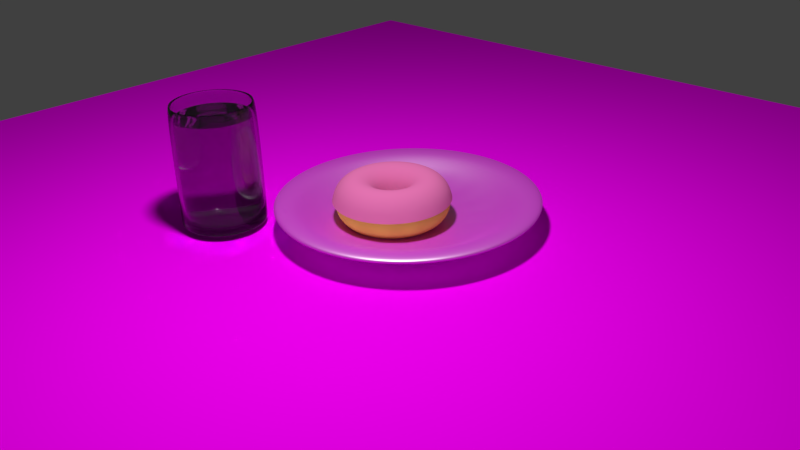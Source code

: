 # Source: rosquinha.blend  (saved by Blender 2.79.0; exported with 4.5.12 LTS)
import bpy
from mathutils import Matrix  # noqa: F401  (used for matrix-valued properties, if any)

bpy.ops.wm.read_factory_settings(use_empty=True)
scene = bpy.context.scene
scene.name = 'Scene'

# ---- collections
col_collection_1 = bpy.data.collections.new('Collection 1'); scene.collection.children.link(col_collection_1)

# ---- images (referenced by path relative to the original .blend; pixels are not part of the script)
import os
ASSET_DIR = os.environ.get("B2B_ASSET_DIR", "")  # directory of the original .blend (textures are referenced by path, not embedded)
HERE = os.path.dirname(os.path.abspath(__file__))  # packed textures are extracted next to this script under _unpacked/

def load_image(name, relpath, width, height, colorspace="sRGB"):
    """Load a texture the original file referenced (path relative to the .blend, or extracted next to this script)."""
    p = next((c for c in (os.path.join(HERE, relpath), os.path.join(ASSET_DIR, relpath)) if relpath and os.path.exists(c)), "")
    if p:
        img = bpy.data.images.load(p, check_existing=True)
        img.name = name
    else:  # same state as the original file: an image datablock whose file is absent (Cycles renders it pink)
        img = bpy.data.images.new(name, width, height)
        img.source = "FILE"
        img.filepath = "//" + (relpath or name)
    img.colorspace_settings.name = colorspace
    return img
img_wood2_jpg = load_image('wood2.jpg', 'wood2.jpg', 1024, 1024, 'sRGB')
img_porcelana_jpg = load_image('porcelana.jpg', 'porcelana.jpg', 1024, 1024, 'sRGB')

# ---- materials (node trees are filled in below, after node groups)
mat_agua = bpy.data.materials.new('agua')
mat_agua.alpha_threshold = 0.0
mat_agua.roughness = 0.5
mat_madeira = bpy.data.materials.new('madeira')
mat_madeira.alpha_threshold = 0.0
mat_madeira.roughness = 0.5
mat_vidro = bpy.data.materials.new('Vidro')
mat_vidro.alpha_threshold = 0.0
mat_vidro.roughness = 0.5
mat_materiais = bpy.data.materials.new('Materiais')
mat_materiais.alpha_threshold = 0.0
mat_materiais.roughness = 0.5
mat_materiais_001 = bpy.data.materials.new('Materiais.001')
mat_materiais_001.alpha_threshold = 0.0
mat_materiais_001.roughness = 0.5
mat_prato = bpy.data.materials.new('prato')
mat_prato.alpha_threshold = 0.0
mat_prato.roughness = 0.5

# ---- material node trees
mat_agua.use_nodes = True; mat_agua.node_tree.nodes.clear()
_N = mat_agua.node_tree.nodes; _L = mat_agua.node_tree.links
n0 = _N.new('ShaderNodeOutputMaterial'); n0.name = 'Saída de material'; n0.location = (300, 300)
n1 = _N.new('ShaderNodeBsdfGlass'); n1.name = 'BSDF - Vidro '; n1.location = (10, 300)
n1.distribution = 'BECKMANN'
n1.inputs[0].default_value = (0.8, 0.8, 0.8, 1.0)
n1.inputs[2].default_value = 1.33
_L.new(n1.outputs[0], n0.inputs[0])
n0.is_active_output = True
mat_madeira.use_nodes = True; mat_madeira.node_tree.nodes.clear()
_N = mat_madeira.node_tree.nodes; _L = mat_madeira.node_tree.links
n0 = _N.new('ShaderNodeOutputMaterial'); n0.name = 'Saída de material'; n0.location = (300, 300)
n1 = _N.new('ShaderNodeBsdfDiffuse'); n1.name = 'BSDF - Difuso'; n1.location = (10, 300)
n2 = _N.new('ShaderNodeTexImage'); n2.name = 'Textura de imagem'; n2.location = (-180, 300)
n2.width = 140
n2.image = img_wood2_jpg
_L.new(n1.outputs[0], n0.inputs[0])
_L.new(n2.outputs[0], n1.inputs[0])
n0.is_active_output = True
mat_vidro.use_nodes = True; mat_vidro.node_tree.nodes.clear()
_N = mat_vidro.node_tree.nodes; _L = mat_vidro.node_tree.links
n0 = _N.new('ShaderNodeOutputMaterial'); n0.name = 'Saída de material'; n0.location = (300, 300)
n1 = _N.new('ShaderNodeBsdfGlass'); n1.name = 'BSDF - Vidro '; n1.location = (10, 300)
n1.distribution = 'BECKMANN'
n1.inputs[0].default_value = (0.8, 0.8, 0.8, 1.0)
n1.inputs[2].default_value = 1.45
_L.new(n1.outputs[0], n0.inputs[0])
n0.is_active_output = True
mat_materiais.use_nodes = True; mat_materiais.node_tree.nodes.clear()
_N = mat_materiais.node_tree.nodes; _L = mat_materiais.node_tree.links
n0 = _N.new('ShaderNodeOutputMaterial'); n0.name = 'Saída de material'; n0.location = (300, 300)
n1 = _N.new('ShaderNodeBsdfDiffuse'); n1.name = 'BSDF - Difuso'; n1.location = (10, 300)
n1.inputs[0].default_value = (0.8, 0.1793, 0.4543, 1.0)
_L.new(n1.outputs[0], n0.inputs[0])
n0.is_active_output = True
mat_materiais_001.use_nodes = True; mat_materiais_001.node_tree.nodes.clear()
_N = mat_materiais_001.node_tree.nodes; _L = mat_materiais_001.node_tree.links
n0 = _N.new('ShaderNodeOutputMaterial'); n0.name = 'Saída de material'; n0.location = (300, 300)
n1 = _N.new('ShaderNodeBsdfDiffuse'); n1.name = 'BSDF - Difuso'; n1.location = (10, 300)
n1.inputs[0].default_value = (0.8, 0.4677, 0.1094, 1.0)
_L.new(n1.outputs[0], n0.inputs[0])
n0.is_active_output = True
mat_prato.use_nodes = True; mat_prato.node_tree.nodes.clear()
_N = mat_prato.node_tree.nodes; _L = mat_prato.node_tree.links
n0 = _N.new('ShaderNodeOutputMaterial'); n0.name = 'Saída de material'; n0.location = (300, 300)
n1 = _N.new('ShaderNodeMixShader'); n1.name = 'Mistura de sombreador'; n1.location = (10, 300)
n2 = _N.new('ShaderNodeBsdfDiffuse'); n2.name = 'BSDF - Difuso.001'; n2.location = (-179, 171)
n3 = _N.new('ShaderNodeBsdfAnisotropic'); n3.name = 'BSDF - Polimento'; n3.location = (-181, 354)
n3.distribution = 'GGX'
n3.inputs[1].default_value = 0.4472
n4 = _N.new('ShaderNodeTexImage'); n4.name = 'Textura de imagem'; n4.location = (-401, 139)
n4.width = 140
n4.image = img_porcelana_jpg
_L.new(n1.outputs[0], n0.inputs[0])
_L.new(n2.outputs[0], n1.inputs[2])
_L.new(n3.outputs[0], n1.inputs[1])
_L.new(n4.outputs[0], n2.inputs[0])
n0.is_active_output = True

# ---- world
world_world = bpy.data.worlds.new('World'); scene.world = world_world
world_world.color = (0.05088, 0.05088, 0.05088)
world_world.use_sun_shadow = False
world_world.sun_shadow_jitter_overblur = 0.0
world_world.cycles.sampling_method = 'MANUAL'

# ---- cameras
cam_camera = bpy.data.cameras.new('Camera')
cam_camera.clip_end = 100.0
cam_camera.lens = 35.0
cam_camera.sensor_width = 32.0
cam_camera.sensor_height = 18.0
cam_camera.ortho_scale = 7.314
cam_camera.dof.focus_distance = 0.0

# ---- lights
light_ponto = bpy.data.lights.new('Ponto', 'POINT')
light_ponto.transmission_factor = 0.0
light_ponto.energy = 2000.0
light_ponto.shadow_buffer_clip_start = 0.5
light_ponto.shadow_soft_size = 0.5
light_ponto.shadow_maximum_resolution = 0.006
light_ponto.use_absolute_resolution = True

# ---- meshes
me_cilindro_003 = bpy.data.meshes.new('Cilindro.003')
me_cilindro_003.from_pydata([(0.0, 0.5723, 0.02661), (0.219, 0.5287, 0.02661), (0.4046, 0.4046, 0.02661), (0.5287, 0.219, 0.02661), (0.5723, -2.501e-08, 0.02661), (0.5287, -0.219, 0.02661), (0.4046, -0.4046, 0.02661), (0.219, -0.5287, 0.02661), (8.641e-08, -0.5723, 0.02661), (-0.219, -0.5287, 0.02661), (-0.4046, -0.4046, 0.02661), (-0.5287, -0.219, 0.02661), (-0.5723, 6.824e-09, 0.02661), (-0.5287, 0.219, 0.02661), (-0.4046, 0.4046, 0.02661), (-0.219, 0.5287, 0.02661), (0.219, 0.5287, 1.572), (-4.441e-16, 0.5723, 1.572), (0.4046, 0.4046, 1.572), (0.5287, 0.219, 1.572), (0.5723, -2.501e-08, 1.572), (0.5287, -0.219, 1.572), (0.4046, -0.4046, 1.572), (0.219, -0.5287, 1.572), (8.641e-08, -0.5723, 1.572), (-0.219, -0.5287, 1.572), (-0.4046, -0.4046, 1.572), (-0.5287, -0.219, 1.572), (-0.5723, 6.824e-09, 1.572), (-0.5287, 0.219, 1.572), (-0.4046, 0.4046, 1.572), (-0.219, 0.5287, 1.572), (0.5287, 0.219, 0.02661), (0.5723, -2.501e-08, 0.02661), (-0.5287, -0.219, 0.02661), (-0.5723, 6.824e-09, 0.02661), (0.5287, -0.219, 0.02661), (-0.5287, 0.219, 0.02661), (0.4046, -0.4046, 0.02661), (-0.4046, 0.4046, 0.02661), (0.219, -0.5287, 0.02661), (-0.219, 0.5287, 0.02661), (8.641e-08, -0.5723, 0.02661), (-1.515e-23, 0.5723, 0.02661), (0.219, 0.5287, 0.02661), (-0.219, -0.5287, 0.02661), (0.4046, 0.4046, 0.02661), (-0.4046, -0.4046, 0.02661), (0.5287, 0.219, 1.549), (-0.5287, -0.219, 1.549), (-4.375e-16, 0.5723, 1.549), (0.5723, -2.501e-08, 1.549), (-0.5723, 6.824e-09, 1.549), (0.5287, -0.219, 1.549), (-0.5287, 0.219, 1.549), (0.4046, -0.4046, 1.549), (-0.4046, 0.4046, 1.549), (0.219, -0.5287, 1.549), (-0.219, 0.5287, 1.549), (8.641e-08, -0.5723, 1.549), (0.219, 0.5287, 1.549), (-0.219, -0.5287, 1.549), (0.4046, 0.4046, 1.549), (-0.4046, -0.4046, 1.549), (0.2038, 0.492, 1.572), (-1.389e-08, 0.5325, 1.572), (0.3765, 0.3765, 1.572), (0.492, 0.2038, 1.572), (0.5325, -2.13e-08, 1.572), (0.492, -0.2038, 1.572), (0.3765, -0.3765, 1.572), (0.2038, -0.492, 1.572), (6.652e-08, -0.5325, 1.572), (-0.2038, -0.492, 1.572), (-0.3765, -0.3765, 1.572), (-0.492, -0.2038, 1.572), (-0.5325, 8.331e-09, 1.572), (-0.492, 0.2038, 1.572), (-0.3765, 0.3765, 1.572), (-0.2038, 0.492, 1.572)], [], [(1, 2, 3, 4, 5, 6, 7, 8, 9, 10, 11, 12, 13, 14, 15, 0), (19, 18, 66, 67), (51, 48, 19, 20), (52, 49, 27, 28), (53, 51, 20, 21), (54, 52, 28, 29), (55, 53, 21, 22), (56, 54, 29, 30), (57, 55, 22, 23), (58, 56, 30, 31), (59, 57, 23, 24), (60, 50, 17, 16), (50, 58, 31, 17), (61, 59, 24, 25), (62, 60, 16, 18), (63, 61, 25, 26), (48, 62, 18, 19), (49, 63, 26, 27), (11, 10, 47, 34), (3, 2, 46, 32), (10, 9, 45, 47), (2, 1, 44, 46), (9, 8, 42, 45), (0, 15, 41, 43), (1, 0, 43, 44), (8, 7, 40, 42), (15, 14, 39, 41), (7, 6, 38, 40), (14, 13, 37, 39), (6, 5, 36, 38), (13, 12, 35, 37), (5, 4, 33, 36), (12, 11, 34, 35), (4, 3, 32, 33), (34, 47, 63, 49), (32, 46, 62, 48), (47, 45, 61, 63), (46, 44, 60, 62), (45, 42, 59, 61), (43, 41, 58, 50), (44, 43, 50, 60), (42, 40, 57, 59), (41, 39, 56, 58), (40, 38, 55, 57), (39, 37, 54, 56), (38, 36, 53, 55), (37, 35, 52, 54), (36, 33, 51, 53), (35, 34, 49, 52), (33, 32, 48, 51), (64, 65, 79, 78, 77, 76, 75, 74, 73, 72, 71, 70, 69, 68, 67, 66), (27, 26, 74, 75), (20, 19, 67, 68), (28, 27, 75, 76), (21, 20, 68, 69), (29, 28, 76, 77), (22, 21, 69, 70), (30, 29, 77, 78), (23, 22, 70, 71), (31, 30, 78, 79), (24, 23, 71, 72), (16, 17, 65, 64), (17, 31, 79, 65), (25, 24, 72, 73), (18, 16, 64, 66), (26, 25, 73, 74)])
me_cilindro_003.materials.append(mat_agua)
me_cilindro_003.use_remesh_preserve_volume = False
me_cilindro_003.use_remesh_preserve_attributes = False
me_cilindro_003.use_mirror_vertex_groups = False
me_cilindro_003.update()
me_plano = bpy.data.meshes.new('Plano')
me_plano.from_pydata([(-1.0, -1.0, 0.0), (1.0, -1.0, 0.0), (-1.0, 1.0, 0.0), (1.0, 1.0, 0.0)], [], [(0, 1, 3, 2)])
_uv = me_plano.uv_layers.new(name='Mapa UV')
_uv.uv.foreach_set('vector', [8.321e-05, 8.317e-05, 0.692, 8.317e-05, 0.692, 0.9999, 8.317e-05, 0.9999])
me_plano.materials.append(mat_madeira)
me_plano.use_remesh_preserve_volume = False
me_plano.use_remesh_preserve_attributes = False
me_plano.use_mirror_vertex_groups = False
me_plano.update()
me_cilindro_001 = bpy.data.meshes.new('Cilindro.001')
me_cilindro_001.from_pydata([(0.0, 1.0, -0.05), (0.0, 1.0, 0.05), (0.3827, 0.9239, -0.05), (0.3827, 0.9239, 0.05), (0.7071, 0.7071, -0.05), (0.7071, 0.7071, 0.05), (0.9239, 0.3827, -0.05), (0.9239, 0.3827, 0.05), (1.0, -4.371e-08, -0.05), (1.0, -4.371e-08, 0.05), (0.9239, -0.3827, -0.05), (0.9239, -0.3827, 0.05), (0.7071, -0.7071, -0.05), (0.7071, -0.7071, 0.05), (0.3827, -0.9239, -0.05), (0.3827, -0.9239, 0.05), (1.51e-07, -1.0, -0.05), (1.51e-07, -1.0, 0.05), (-0.3827, -0.9239, -0.05), (-0.3827, -0.9239, 0.05), (-0.7071, -0.7071, -0.05), (-0.7071, -0.7071, 0.05), (-0.9239, -0.3827, -0.05), (-0.9239, -0.3827, 0.05), (-1.0, 1.192e-08, -0.05), (-1.0, 1.192e-08, 0.05), (-0.9239, 0.3827, -0.05), (-0.9239, 0.3827, 0.05), (-0.7071, 0.7071, -0.05), (-0.7071, 0.7071, 0.05), (-0.3827, 0.9239, -0.05), (-0.3827, 0.9239, 0.05), (-1.207e-08, 1.097, -0.05484), (0.4197, 1.013, -0.05484), (0.4197, 1.013, 0.05484), (-1.207e-08, 1.097, 0.05484), (0.7755, 0.7755, -0.05484), (0.7755, 0.7755, 0.05484), (1.013, 0.4197, -0.05484), (1.013, 0.4197, 0.05484), (1.097, -4.578e-08, -0.05484), (1.097, -4.578e-08, 0.05484), (1.013, -0.4197, -0.05484), (1.013, -0.4197, 0.05484), (0.7755, -0.7755, -0.05484), (0.7755, -0.7755, 0.05484), (0.4197, -1.013, -0.05484), (0.4197, -1.013, 0.05484), (1.535e-07, -1.097, -0.05484), (1.535e-07, -1.097, 0.05484), (-0.4197, -1.013, -0.05484), (-0.4197, -1.013, 0.05484), (-0.7755, -0.7755, -0.05484), (-0.7755, -0.7755, 0.05484), (-1.013, -0.4197, -0.05484), (-1.013, -0.4197, 0.05484), (-1.097, 1.524e-08, -0.05484), (-1.097, 1.524e-08, 0.05484), (-1.013, 0.4197, -0.05484), (-1.013, 0.4197, 0.05484), (-0.7755, 0.7755, -0.05484), (-0.7755, 0.7755, 0.05484), (-0.4197, 1.013, -0.05484), (-0.4197, 1.013, 0.05484), (0.3827, 0.9239, 3.046), (0.0, 1.0, 3.046), (0.7071, 0.7071, 3.046), (0.9239, 0.3827, 3.046), (1.0, -4.371e-08, 3.046), (-0.4197, 1.013, 3.051), (-0.3827, 0.9239, 3.046), (0.9239, -0.3827, 3.046), (-1.207e-08, 1.097, 3.051), (0.7071, -0.7071, 3.046), (0.7755, -0.7755, 3.051), (0.3827, -0.9239, 3.046), (0.4197, -1.013, 3.051), (1.51e-07, -1.0, 3.046), (-0.3827, -0.9239, 3.046), (-0.7071, -0.7071, 3.046), (-0.9239, -0.3827, 3.046), (-1.0, 1.192e-08, 3.046), (-0.7755, -0.7755, 3.051), (-0.9239, 0.3827, 3.046), (-1.013, -0.4197, 3.051), (-0.7071, 0.7071, 3.046), (0.4197, 1.013, 3.051), (0.7755, 0.7755, 3.051), (1.013, 0.4197, 3.051), (1.097, -4.578e-08, 3.051), (1.013, -0.4197, 3.051), (1.535e-07, -1.097, 3.051), (-0.4197, -1.013, 3.051), (-1.097, 1.524e-08, 3.051), (-1.013, 0.4197, 3.051), (-0.7755, 0.7755, 3.051), (-1.0, 1.192e-08, 0.1909), (0.9239, 0.3827, 0.1909), (-0.3827, 0.9239, 0.1909), (0.0, 1.0, 0.1909), (0.7071, -0.7071, 0.1909), (0.3827, -0.9239, 0.1909), (-0.7071, -0.7071, 0.1909), (-0.9239, -0.3827, 0.1909), (0.3827, 0.9239, 0.1909), (0.7071, 0.7071, 0.1909), (1.51e-07, -1.0, 0.1909), (1.0, -4.371e-08, 0.1909), (-0.9239, 0.3827, 0.1909), (-0.3827, -0.9239, 0.1909), (0.9239, -0.3827, 0.1909), (-0.7071, 0.7071, 0.1909), (-1.0, 1.192e-08, 3.003), (0.9239, 0.3827, 3.003), (0.0, 1.0, 3.003), (0.3827, -0.9239, 3.003), (-0.9239, -0.3827, 3.003), (0.7071, 0.7071, 3.003), (1.51e-07, -1.0, 3.003), (1.0, -4.371e-08, 3.003), (-0.9239, 0.3827, 3.003), (-0.3827, -0.9239, 3.003), (0.9239, -0.3827, 3.003), (-0.7071, 0.7071, 3.003), (-0.3827, 0.9239, 3.003), (0.7071, -0.7071, 3.003), (-0.7071, -0.7071, 3.003), (0.3827, 0.9239, 3.003), (-0.3827, 0.9239, 2.964), (0.7071, -0.7071, 2.964), (-0.7071, -0.7071, 2.964), (0.3827, 0.9239, 2.964), (-1.0, 1.192e-08, 2.964), (0.9239, 0.3827, 2.964), (0.0, 1.0, 2.964), (0.3827, -0.9239, 2.964), (-0.9239, -0.3827, 2.964), (0.7071, 0.7071, 2.964), (1.51e-07, -1.0, 2.964), (1.0, -4.371e-08, 2.964), (-0.9239, 0.3827, 2.964), (-0.3827, -0.9239, 2.964), (0.9239, -0.3827, 2.964), (-0.7071, 0.7071, 2.964)], [], [(112, 120, 83, 81), (113, 119, 68, 67), (26, 24, 56, 58), (8, 6, 38, 40), (53, 51, 92, 82), (16, 14, 46, 48), (115, 118, 77, 75), (34, 35, 72, 86), (24, 22, 54, 56), (6, 4, 36, 38), (61, 59, 94, 95), (43, 41, 89, 90), (0, 30, 62, 32), (14, 12, 44, 46), (3, 1, 31, 29, 27, 25, 23, 21, 19, 17, 15, 13, 11, 9, 7, 5), (116, 112, 81, 80), (117, 113, 67, 66), (0, 2, 4, 6, 8, 10, 12, 14, 16, 18, 20, 22, 24, 26, 28, 30), (32, 35, 34, 33), (33, 34, 37, 36), (36, 37, 39, 38), (38, 39, 41, 40), (40, 41, 43, 42), (42, 43, 45, 44), (44, 45, 47, 46), (46, 47, 49, 48), (48, 49, 51, 50), (50, 51, 53, 52), (52, 53, 55, 54), (54, 55, 57, 56), (56, 57, 59, 58), (58, 59, 61, 60), (60, 61, 63, 62), (62, 63, 35, 32), (18, 16, 48, 50), (51, 49, 91, 92), (10, 8, 40, 42), (28, 26, 58, 60), (2, 0, 32, 33), (124, 114, 65, 70), (125, 115, 75, 73), (59, 57, 93, 94), (20, 18, 50, 52), (41, 39, 88, 89), (12, 10, 42, 44), (30, 28, 60, 62), (126, 116, 80, 79), (127, 117, 66, 64), (4, 2, 33, 36), (22, 20, 52, 54), (81, 83, 94, 93), (67, 68, 89, 88), (75, 77, 91, 76), (80, 81, 93, 84), (66, 67, 88, 87), (70, 65, 72, 69), (73, 75, 76, 74), (79, 80, 84, 82), (64, 66, 87, 86), (77, 78, 92, 91), (68, 71, 90, 89), (83, 85, 95, 94), (65, 64, 86, 72), (78, 79, 82, 92), (71, 73, 74, 90), (85, 70, 69, 95), (45, 43, 90, 74), (63, 61, 95, 69), (118, 121, 78, 77), (37, 34, 86, 87), (55, 53, 82, 84), (119, 122, 71, 68), (120, 123, 85, 83), (47, 45, 74, 76), (114, 127, 64, 65), (35, 63, 69, 72), (121, 126, 79, 78), (39, 37, 87, 88), (57, 55, 84, 93), (122, 125, 73, 71), (123, 124, 70, 85), (49, 47, 76, 91), (29, 31, 98, 111), (11, 13, 100, 110), (19, 21, 102, 109), (1, 3, 104, 99), (27, 29, 111, 108), (9, 11, 110, 107), (17, 19, 109, 106), (3, 5, 105, 104), (21, 23, 103, 102), (13, 15, 101, 100), (31, 1, 99, 98), (5, 7, 97, 105), (23, 25, 96, 103), (15, 17, 106, 101), (7, 9, 107, 97), (25, 27, 108, 96), (143, 128, 124, 123), (142, 129, 125, 122), (141, 130, 126, 121), (134, 131, 127, 114), (140, 143, 123, 120), (139, 142, 122, 119), (138, 141, 121, 118), (131, 137, 117, 127), (130, 136, 116, 126), (129, 135, 115, 125), (128, 134, 114, 124), (137, 133, 113, 117), (136, 132, 112, 116), (135, 138, 118, 115), (133, 139, 119, 113), (132, 140, 120, 112), (96, 108, 140, 132), (97, 107, 139, 133), (101, 106, 138, 135), (103, 96, 132, 136), (105, 97, 133, 137), (98, 99, 134, 128), (100, 101, 135, 129), (102, 103, 136, 130), (104, 105, 137, 131), (106, 109, 141, 138), (107, 110, 142, 139), (108, 111, 143, 140), (99, 104, 131, 134), (109, 102, 130, 141), (110, 100, 129, 142), (111, 98, 128, 143)])
me_cilindro_001.materials.append(mat_vidro)
me_cilindro_001.use_remesh_preserve_volume = False
me_cilindro_001.use_remesh_preserve_attributes = False
me_cilindro_001.use_mirror_vertex_groups = False
me_cilindro_001.update()
me_torus_002 = bpy.data.meshes.new('Torus.002')
me_torus_002.from_pydata([(1.6, 1.738e-33, 0.03526), (1.52, 1.738e-33, 0.3353), (1.3, 1.738e-33, 0.5549), (1.0, 1.738e-33, 0.6353), (0.7, 1.738e-33, 0.5549), (0.4804, 1.738e-33, 0.3353), (0.4, 1.738e-33, 0.03526), (1.586, 0.2088, 0.03526), (1.507, 0.1983, 0.3353), (1.289, 0.1697, 0.5549), (0.9914, 0.1305, 0.6353), (0.694, 0.09137, 0.5549), (0.4763, 0.0627, 0.3353), (0.3966, 0.05221, 0.03526), (1.545, 0.4141, 0.03526), (1.468, 0.3933, 0.3353), (1.256, 0.3365, 0.5549), (0.9659, 0.2588, 0.6353), (0.6761, 0.1812, 0.5549), (0.464, 0.1243, 0.3353), (0.3864, 0.1035, 0.03526), (1.478, 0.6123, 0.03526), (1.404, 0.5815, 0.3353), (1.201, 0.4975, 0.5549), (0.9239, 0.3827, 0.6353), (0.6467, 0.2679, 0.5549), (0.4438, 0.1838, 0.3353), (0.3696, 0.1531, 0.03526), (1.386, 0.8, 0.03526), (1.316, 0.7598, 0.3353), (1.126, 0.65, 0.5549), (0.866, 0.5, 0.6353), (0.6062, 0.35, 0.5549), (0.416, 0.2402, 0.3353), (0.3464, 0.2, 0.03526), (1.269, 0.974, 0.03526), (1.206, 0.9251, 0.3353), (1.031, 0.7914, 0.5549), (0.7934, 0.6088, 0.6353), (0.5553, 0.4261, 0.5549), (0.3811, 0.2924, 0.3353), (0.3173, 0.2435, 0.03526), (1.131, 1.131, 0.03526), (1.075, 1.075, 0.3353), (0.9192, 0.9192, 0.5549), (0.7071, 0.7071, 0.6353), (0.495, 0.495, 0.5549), (0.3397, 0.3397, 0.3353), (0.2828, 0.2828, 0.03526), (0.974, 1.269, 0.03526), (0.9251, 1.206, 0.3353), (0.7914, 1.031, 0.5549), (0.6088, 0.7934, 0.6353), (0.4261, 0.5553, 0.5549), (0.2924, 0.3811, 0.3353), (0.2435, 0.3173, 0.03526), (0.8, 1.386, 0.03526), (0.7598, 1.316, 0.3353), (0.65, 1.126, 0.5549), (0.5, 0.866, 0.6353), (0.35, 0.6062, 0.5549), (0.2402, 0.416, 0.3353), (0.2, 0.3464, 0.03526), (0.6123, 1.478, 0.03526), (0.5815, 1.404, 0.3353), (0.4975, 1.201, 0.5549), (0.3827, 0.9239, 0.6353), (0.2679, 0.6467, 0.5549), (0.1838, 0.4438, 0.3353), (0.1531, 0.3696, 0.03526), (0.4141, 1.545, 0.03526), (0.3933, 1.468, 0.3353), (0.3365, 1.256, 0.5549), (0.2588, 0.9659, 0.6353), (0.1812, 0.6761, 0.5549), (0.1243, 0.464, 0.3353), (0.1035, 0.3864, 0.03526), (0.2088, 1.586, 0.03526), (0.1983, 1.507, 0.3353), (0.1697, 1.289, 0.5549), (0.1305, 0.9914, 0.6353), (0.09137, 0.694, 0.5549), (0.0627, 0.4763, 0.3353), (0.05221, 0.3966, 0.03526), (1.208e-07, 1.6, 0.03526), (1.147e-07, 1.52, 0.3353), (9.815e-08, 1.3, 0.5549), (7.55e-08, 1.0, 0.6353), (5.285e-08, 0.7, 0.5549), (3.627e-08, 0.4804, 0.3353), (3.02e-08, 0.4, 0.03526), (-0.2088, 1.586, 0.03526), (-0.1983, 1.507, 0.3353), (-0.1697, 1.289, 0.5549), (-0.1305, 0.9914, 0.6353), (-0.09137, 0.694, 0.5549), (-0.0627, 0.4763, 0.3353), (-0.05221, 0.3966, 0.03526), (-0.4141, 1.545, 0.03526), (-0.3933, 1.468, 0.3353), (-0.3365, 1.256, 0.5549), (-0.2588, 0.9659, 0.6353), (-0.1812, 0.6761, 0.5549), (-0.1243, 0.464, 0.3353), (-0.1035, 0.3864, 0.03526), (-0.6123, 1.478, 0.03526), (-0.5815, 1.404, 0.3353), (-0.4975, 1.201, 0.5549), (-0.3827, 0.9239, 0.6353), (-0.2679, 0.6467, 0.5549), (-0.1838, 0.4438, 0.3353), (-0.1531, 0.3696, 0.03526), (-0.8, 1.386, 0.03526), (-0.7598, 1.316, 0.3353), (-0.65, 1.126, 0.5549), (-0.5, 0.866, 0.6353), (-0.35, 0.6062, 0.5549), (-0.2402, 0.416, 0.3353), (-0.2, 0.3464, 0.03526), (-0.974, 1.269, 0.03526), (-0.9251, 1.206, 0.3353), (-0.7914, 1.031, 0.5549), (-0.6088, 0.7934, 0.6353), (-0.4261, 0.5553, 0.5549), (-0.2924, 0.3811, 0.3353), (-0.2435, 0.3173, 0.03526), (-1.131, 1.131, 0.03526), (-1.075, 1.075, 0.3353), (-0.9192, 0.9192, 0.5549), (-0.7071, 0.7071, 0.6353), (-0.495, 0.495, 0.5549), (-0.3397, 0.3397, 0.3353), (-0.2828, 0.2828, 0.03526), (-1.269, 0.974, 0.03526), (-1.206, 0.9251, 0.3353), (-1.031, 0.7914, 0.5549), (-0.7934, 0.6088, 0.6353), (-0.5553, 0.4261, 0.5549), (-0.3811, 0.2924, 0.3353), (-0.3173, 0.2435, 0.03526), (-1.386, 0.8, 0.03526), (-1.316, 0.7598, 0.3353), (-1.126, 0.65, 0.5549), (-0.866, 0.5, 0.6353), (-0.6062, 0.35, 0.5549), (-0.416, 0.2402, 0.3353), (-0.3464, 0.2, 0.03526), (-1.478, 0.6123, 0.03526), (-1.404, 0.5815, 0.3353), (-1.201, 0.4975, 0.5549), (-0.9239, 0.3827, 0.6353), (-0.6467, 0.2679, 0.5549), (-0.4438, 0.1838, 0.3353), (-0.3696, 0.1531, 0.03526), (-1.545, 0.4141, 0.03526), (-1.468, 0.3933, 0.3353), (-1.256, 0.3365, 0.5549), (-0.9659, 0.2588, 0.6353), (-0.6761, 0.1812, 0.5549), (-0.464, 0.1243, 0.3353), (-0.3864, 0.1035, 0.03526), (-1.586, 0.2088, 0.03526), (-1.507, 0.1983, 0.3353), (-1.289, 0.1697, 0.5549), (-0.9914, 0.1305, 0.6353), (-0.694, 0.09137, 0.5549), (-0.4763, 0.0627, 0.3353), (-0.3966, 0.05221, 0.03526), (-1.6, 1.399e-07, 0.03526), (-1.52, 1.328e-07, 0.3353), (-1.3, 1.136e-07, 0.5549), (-1.0, 8.742e-08, 0.6353), (-0.7, 6.12e-08, 0.5549), (-0.4804, 4.2e-08, 0.3353), (-0.4, 3.497e-08, 0.03526), (-1.586, -0.2088, 0.03526), (-1.507, -0.1983, 0.3353), (-1.289, -0.1697, 0.5549), (-0.9914, -0.1305, 0.6353), (-0.694, -0.09137, 0.5549), (-0.4763, -0.0627, 0.3353), (-0.3966, -0.05221, 0.03526), (-1.545, -0.4141, 0.03526), (-1.468, -0.3933, 0.3353), (-1.256, -0.3365, 0.5549), (-0.9659, -0.2588, 0.6353), (-0.6761, -0.1812, 0.5549), (-0.464, -0.1243, 0.3353), (-0.3864, -0.1035, 0.03526), (-1.478, -0.6123, 0.03526), (-1.404, -0.5815, 0.3353), (-1.201, -0.4975, 0.5549), (-0.9239, -0.3827, 0.6353), (-0.6467, -0.2679, 0.5549), (-0.4438, -0.1838, 0.3353), (-0.3696, -0.1531, 0.03526), (-1.386, -0.8, 0.03526), (-1.316, -0.7598, 0.3353), (-1.126, -0.65, 0.5549), (-0.866, -0.5, 0.6353), (-0.6062, -0.35, 0.5549), (-0.416, -0.2402, 0.3353), (-0.3464, -0.2, 0.03526), (-1.269, -0.974, 0.03526), (-1.206, -0.9251, 0.3353), (-1.031, -0.7914, 0.5549), (-0.7934, -0.6088, 0.6353), (-0.5553, -0.4261, 0.5549), (-0.3811, -0.2924, 0.3353), (-0.3173, -0.2435, 0.03526), (-1.131, -1.131, 0.03526), (-1.075, -1.075, 0.3353), (-0.9192, -0.9192, 0.5549), (-0.7071, -0.7071, 0.6353), (-0.495, -0.495, 0.5549), (-0.3397, -0.3397, 0.3353), (-0.2828, -0.2828, 0.03526), (-0.974, -1.269, 0.03526), (-0.9251, -1.206, 0.3353), (-0.7914, -1.031, 0.5549), (-0.6088, -0.7934, 0.6353), (-0.4261, -0.5553, 0.5549), (-0.2924, -0.3811, 0.3353), (-0.2435, -0.3173, 0.03526), (-0.8, -1.386, 0.03526), (-0.7598, -1.316, 0.3353), (-0.65, -1.126, 0.5549), (-0.5, -0.866, 0.6353), (-0.35, -0.6062, 0.5549), (-0.2402, -0.416, 0.3353), (-0.2, -0.3464, 0.03526), (-0.6123, -1.478, 0.03526), (-0.5815, -1.404, 0.3353), (-0.4975, -1.201, 0.5549), (-0.3827, -0.9239, 0.6353), (-0.2679, -0.6467, 0.5549), (-0.1838, -0.4438, 0.3353), (-0.1531, -0.3696, 0.03526), (-0.4141, -1.545, 0.03526), (-0.3933, -1.468, 0.3353), (-0.3365, -1.256, 0.5549), (-0.2588, -0.9659, 0.6353), (-0.1812, -0.6761, 0.5549), (-0.1243, -0.464, 0.3353), (-0.1035, -0.3864, 0.03526), (-0.2088, -1.586, 0.03526), (-0.1984, -1.507, 0.3353), (-0.1697, -1.289, 0.5549), (-0.1305, -0.9914, 0.6353), (-0.09137, -0.694, 0.5549), (-0.0627, -0.4763, 0.3353), (-0.05221, -0.3966, 0.03526), (1.208e-07, -1.6, 0.03526), (1.147e-07, -1.52, 0.3353), (9.815e-08, -1.3, 0.5549), (7.55e-08, -1.0, 0.6353), (5.285e-08, -0.7, 0.5549), (3.627e-08, -0.4804, 0.3353), (3.02e-08, -0.4, 0.03526), (0.2088, -1.586, 0.03526), (0.1983, -1.507, 0.3353), (0.1697, -1.289, 0.5549), (0.1305, -0.9914, 0.6353), (0.09137, -0.694, 0.5549), (0.0627, -0.4763, 0.3353), (0.05221, -0.3966, 0.03526), (0.4141, -1.545, 0.03526), (0.3933, -1.468, 0.3353), (0.3365, -1.256, 0.5549), (0.2588, -0.9659, 0.6353), (0.1812, -0.6761, 0.5549), (0.1243, -0.464, 0.3353), (0.1035, -0.3864, 0.03526), (0.6123, -1.478, 0.03526), (0.5815, -1.404, 0.3353), (0.4975, -1.201, 0.5549), (0.3827, -0.9239, 0.6353), (0.2679, -0.6467, 0.5549), (0.1838, -0.4438, 0.3353), (0.1531, -0.3696, 0.03526), (0.8, -1.386, 0.03526), (0.7598, -1.316, 0.3353), (0.65, -1.126, 0.5549), (0.5, -0.866, 0.6353), (0.35, -0.6062, 0.5549), (0.2402, -0.416, 0.3353), (0.2, -0.3464, 0.03526), (0.974, -1.269, 0.03526), (0.9251, -1.206, 0.3353), (0.7914, -1.031, 0.5549), (0.6088, -0.7934, 0.6353), (0.4261, -0.5553, 0.5549), (0.2924, -0.3811, 0.3353), (0.2435, -0.3173, 0.03526), (1.131, -1.131, 0.03526), (1.075, -1.075, 0.3353), (0.9192, -0.9192, 0.5549), (0.7071, -0.7071, 0.6353), (0.495, -0.495, 0.5549), (0.3397, -0.3397, 0.3353), (0.2828, -0.2828, 0.03526), (1.269, -0.974, 0.03526), (1.206, -0.9251, 0.3353), (1.031, -0.7914, 0.5549), (0.7934, -0.6088, 0.6353), (0.5553, -0.4261, 0.5549), (0.3811, -0.2924, 0.3353), (0.3173, -0.2435, 0.03526), (1.386, -0.8, 0.03526), (1.316, -0.7598, 0.3353), (1.126, -0.65, 0.5549), (0.866, -0.5, 0.6353), (0.6062, -0.35, 0.5549), (0.416, -0.2402, 0.3353), (0.3464, -0.2, 0.03526), (1.478, -0.6123, 0.03526), (1.404, -0.5815, 0.3353), (1.201, -0.4975, 0.5549), (0.9239, -0.3827, 0.6353), (0.6467, -0.2679, 0.5549), (0.4438, -0.1838, 0.3353), (0.3696, -0.1531, 0.03526), (1.545, -0.4141, 0.03526), (1.468, -0.3933, 0.3353), (1.256, -0.3365, 0.5549), (0.9659, -0.2588, 0.6353), (0.6761, -0.1812, 0.5549), (0.464, -0.1243, 0.3353), (0.3864, -0.1035, 0.03526), (1.586, -0.2088, 0.03526), (1.507, -0.1983, 0.3353), (1.289, -0.1697, 0.5549), (0.9914, -0.1305, 0.6353), (0.694, -0.09137, 0.5549), (0.4763, -0.0627, 0.3353), (0.3966, -0.05221, 0.03526)], [], [(0, 7, 8, 1), (1, 8, 9, 2), (2, 9, 10, 3), (3, 10, 11, 4), (4, 11, 12, 5), (5, 12, 13, 6), (7, 14, 15, 8), (8, 15, 16, 9), (9, 16, 17, 10), (10, 17, 18, 11), (11, 18, 19, 12), (12, 19, 20, 13), (14, 21, 22, 15), (15, 22, 23, 16), (16, 23, 24, 17), (17, 24, 25, 18), (18, 25, 26, 19), (19, 26, 27, 20), (21, 28, 29, 22), (22, 29, 30, 23), (23, 30, 31, 24), (24, 31, 32, 25), (25, 32, 33, 26), (26, 33, 34, 27), (28, 35, 36, 29), (29, 36, 37, 30), (30, 37, 38, 31), (31, 38, 39, 32), (32, 39, 40, 33), (33, 40, 41, 34), (35, 42, 43, 36), (36, 43, 44, 37), (37, 44, 45, 38), (38, 45, 46, 39), (39, 46, 47, 40), (40, 47, 48, 41), (42, 49, 50, 43), (43, 50, 51, 44), (44, 51, 52, 45), (45, 52, 53, 46), (46, 53, 54, 47), (47, 54, 55, 48), (49, 56, 57, 50), (50, 57, 58, 51), (51, 58, 59, 52), (52, 59, 60, 53), (53, 60, 61, 54), (54, 61, 62, 55), (56, 63, 64, 57), (57, 64, 65, 58), (58, 65, 66, 59), (59, 66, 67, 60), (60, 67, 68, 61), (61, 68, 69, 62), (63, 70, 71, 64), (64, 71, 72, 65), (65, 72, 73, 66), (66, 73, 74, 67), (67, 74, 75, 68), (68, 75, 76, 69), (70, 77, 78, 71), (71, 78, 79, 72), (72, 79, 80, 73), (73, 80, 81, 74), (74, 81, 82, 75), (75, 82, 83, 76), (77, 84, 85, 78), (78, 85, 86, 79), (79, 86, 87, 80), (80, 87, 88, 81), (81, 88, 89, 82), (82, 89, 90, 83), (84, 91, 92, 85), (85, 92, 93, 86), (86, 93, 94, 87), (87, 94, 95, 88), (88, 95, 96, 89), (89, 96, 97, 90), (91, 98, 99, 92), (92, 99, 100, 93), (93, 100, 101, 94), (94, 101, 102, 95), (95, 102, 103, 96), (96, 103, 104, 97), (98, 105, 106, 99), (99, 106, 107, 100), (100, 107, 108, 101), (101, 108, 109, 102), (102, 109, 110, 103), (103, 110, 111, 104), (105, 112, 113, 106), (106, 113, 114, 107), (107, 114, 115, 108), (108, 115, 116, 109), (109, 116, 117, 110), (110, 117, 118, 111), (112, 119, 120, 113), (113, 120, 121, 114), (114, 121, 122, 115), (115, 122, 123, 116), (116, 123, 124, 117), (117, 124, 125, 118), (119, 126, 127, 120), (120, 127, 128, 121), (121, 128, 129, 122), (122, 129, 130, 123), (123, 130, 131, 124), (124, 131, 132, 125), (126, 133, 134, 127), (127, 134, 135, 128), (128, 135, 136, 129), (129, 136, 137, 130), (130, 137, 138, 131), (131, 138, 139, 132), (133, 140, 141, 134), (134, 141, 142, 135), (135, 142, 143, 136), (136, 143, 144, 137), (137, 144, 145, 138), (138, 145, 146, 139), (140, 147, 148, 141), (141, 148, 149, 142), (142, 149, 150, 143), (143, 150, 151, 144), (144, 151, 152, 145), (145, 152, 153, 146), (147, 154, 155, 148), (148, 155, 156, 149), (149, 156, 157, 150), (150, 157, 158, 151), (151, 158, 159, 152), (152, 159, 160, 153), (154, 161, 162, 155), (155, 162, 163, 156), (156, 163, 164, 157), (157, 164, 165, 158), (158, 165, 166, 159), (159, 166, 167, 160), (161, 168, 169, 162), (162, 169, 170, 163), (163, 170, 171, 164), (164, 171, 172, 165), (165, 172, 173, 166), (166, 173, 174, 167), (168, 175, 176, 169), (169, 176, 177, 170), (170, 177, 178, 171), (171, 178, 179, 172), (172, 179, 180, 173), (173, 180, 181, 174), (175, 182, 183, 176), (176, 183, 184, 177), (177, 184, 185, 178), (178, 185, 186, 179), (179, 186, 187, 180), (180, 187, 188, 181), (182, 189, 190, 183), (183, 190, 191, 184), (184, 191, 192, 185), (185, 192, 193, 186), (186, 193, 194, 187), (187, 194, 195, 188), (189, 196, 197, 190), (190, 197, 198, 191), (191, 198, 199, 192), (192, 199, 200, 193), (193, 200, 201, 194), (194, 201, 202, 195), (196, 203, 204, 197), (197, 204, 205, 198), (198, 205, 206, 199), (199, 206, 207, 200), (200, 207, 208, 201), (201, 208, 209, 202), (203, 210, 211, 204), (204, 211, 212, 205), (205, 212, 213, 206), (206, 213, 214, 207), (207, 214, 215, 208), (208, 215, 216, 209), (210, 217, 218, 211), (211, 218, 219, 212), (212, 219, 220, 213), (213, 220, 221, 214), (214, 221, 222, 215), (215, 222, 223, 216), (217, 224, 225, 218), (218, 225, 226, 219), (219, 226, 227, 220), (220, 227, 228, 221), (221, 228, 229, 222), (222, 229, 230, 223), (224, 231, 232, 225), (225, 232, 233, 226), (226, 233, 234, 227), (227, 234, 235, 228), (228, 235, 236, 229), (229, 236, 237, 230), (231, 238, 239, 232), (232, 239, 240, 233), (233, 240, 241, 234), (234, 241, 242, 235), (235, 242, 243, 236), (236, 243, 244, 237), (238, 245, 246, 239), (239, 246, 247, 240), (240, 247, 248, 241), (241, 248, 249, 242), (242, 249, 250, 243), (243, 250, 251, 244), (245, 252, 253, 246), (246, 253, 254, 247), (247, 254, 255, 248), (248, 255, 256, 249), (249, 256, 257, 250), (250, 257, 258, 251), (252, 259, 260, 253), (253, 260, 261, 254), (254, 261, 262, 255), (255, 262, 263, 256), (256, 263, 264, 257), (257, 264, 265, 258), (259, 266, 267, 260), (260, 267, 268, 261), (261, 268, 269, 262), (262, 269, 270, 263), (263, 270, 271, 264), (264, 271, 272, 265), (266, 273, 274, 267), (267, 274, 275, 268), (268, 275, 276, 269), (269, 276, 277, 270), (270, 277, 278, 271), (271, 278, 279, 272), (273, 280, 281, 274), (274, 281, 282, 275), (275, 282, 283, 276), (276, 283, 284, 277), (277, 284, 285, 278), (278, 285, 286, 279), (280, 287, 288, 281), (281, 288, 289, 282), (282, 289, 290, 283), (283, 290, 291, 284), (284, 291, 292, 285), (285, 292, 293, 286), (287, 294, 295, 288), (288, 295, 296, 289), (289, 296, 297, 290), (290, 297, 298, 291), (291, 298, 299, 292), (292, 299, 300, 293), (294, 301, 302, 295), (295, 302, 303, 296), (296, 303, 304, 297), (297, 304, 305, 298), (298, 305, 306, 299), (299, 306, 307, 300), (301, 308, 309, 302), (302, 309, 310, 303), (303, 310, 311, 304), (304, 311, 312, 305), (305, 312, 313, 306), (306, 313, 314, 307), (308, 315, 316, 309), (309, 316, 317, 310), (310, 317, 318, 311), (311, 318, 319, 312), (312, 319, 320, 313), (313, 320, 321, 314), (315, 322, 323, 316), (316, 323, 324, 317), (317, 324, 325, 318), (318, 325, 326, 319), (319, 326, 327, 320), (320, 327, 328, 321), (322, 329, 330, 323), (323, 330, 331, 324), (324, 331, 332, 325), (325, 332, 333, 326), (326, 333, 334, 327), (327, 334, 335, 328), (329, 0, 1, 330), (330, 1, 2, 331), (331, 2, 3, 332), (332, 3, 4, 333), (333, 4, 5, 334), (334, 5, 6, 335)])
me_torus_002.materials.append(mat_materiais)
me_torus_002.use_remesh_preserve_volume = False
me_torus_002.use_remesh_preserve_attributes = False
me_torus_002.use_mirror_vertex_groups = False
me_torus_002.update()
me_torus_001 = bpy.data.meshes.new('Torus.001')
me_torus_001.from_pydata([(1.6, 0.0, 0.0), (1.52, 0.0, 0.3), (1.3, 0.0, 0.5196), (1.0, 0.0, 0.6), (0.7, 0.0, 0.5196), (0.4804, 0.0, 0.3), (0.4, 0.0, 7.348e-17), (0.4804, 0.0, -0.3), (0.7, 0.0, -0.5196), (1.0, 0.0, -0.6), (1.3, 0.0, -0.5196), (1.52, 0.0, -0.3), (1.586, 0.2088, 0.0), (1.507, 0.1983, 0.3), (1.289, 0.1697, 0.5196), (0.9914, 0.1305, 0.6), (0.694, 0.09137, 0.5196), (0.4763, 0.0627, 0.3), (0.3966, 0.05221, 7.348e-17), (0.4763, 0.0627, -0.3), (0.694, 0.09137, -0.5196), (0.9914, 0.1305, -0.6), (1.289, 0.1697, -0.5196), (1.507, 0.1983, -0.3), (1.545, 0.4141, 0.0), (1.468, 0.3933, 0.3), (1.256, 0.3365, 0.5196), (0.9659, 0.2588, 0.6), (0.6761, 0.1812, 0.5196), (0.464, 0.1243, 0.3), (0.3864, 0.1035, 7.348e-17), (0.464, 0.1243, -0.3), (0.6761, 0.1812, -0.5196), (0.9659, 0.2588, -0.6), (1.256, 0.3365, -0.5196), (1.468, 0.3933, -0.3), (1.478, 0.6123, 0.0), (1.404, 0.5815, 0.3), (1.201, 0.4975, 0.5196), (0.9239, 0.3827, 0.6), (0.6467, 0.2679, 0.5196), (0.4438, 0.1838, 0.3), (0.3696, 0.1531, 7.348e-17), (0.4438, 0.1838, -0.3), (0.6467, 0.2679, -0.5196), (0.9239, 0.3827, -0.6), (1.201, 0.4975, -0.5196), (1.404, 0.5815, -0.3), (1.386, 0.8, 0.0), (1.316, 0.7598, 0.3), (1.126, 0.65, 0.5196), (0.866, 0.5, 0.6), (0.6062, 0.35, 0.5196), (0.416, 0.2402, 0.3), (0.3464, 0.2, 7.348e-17), (0.416, 0.2402, -0.3), (0.6062, 0.35, -0.5196), (0.866, 0.5, -0.6), (1.126, 0.65, -0.5196), (1.316, 0.7598, -0.3), (1.269, 0.974, 0.0), (1.206, 0.9251, 0.3), (1.031, 0.7914, 0.5196), (0.7934, 0.6088, 0.6), (0.5553, 0.4261, 0.5196), (0.3811, 0.2924, 0.3), (0.3173, 0.2435, 7.348e-17), (0.3811, 0.2924, -0.3), (0.5553, 0.4261, -0.5196), (0.7934, 0.6088, -0.6), (1.031, 0.7914, -0.5196), (1.206, 0.9251, -0.3), (1.131, 1.131, 0.0), (1.075, 1.075, 0.3), (0.9192, 0.9192, 0.5196), (0.7071, 0.7071, 0.6), (0.495, 0.495, 0.5196), (0.3397, 0.3397, 0.3), (0.2828, 0.2828, 7.348e-17), (0.3397, 0.3397, -0.3), (0.495, 0.495, -0.5196), (0.7071, 0.7071, -0.6), (0.9192, 0.9192, -0.5196), (1.075, 1.075, -0.3), (0.974, 1.269, 0.0), (0.9251, 1.206, 0.3), (0.7914, 1.031, 0.5196), (0.6088, 0.7934, 0.6), (0.4261, 0.5553, 0.5196), (0.2924, 0.3811, 0.3), (0.2435, 0.3173, 7.348e-17), (0.2924, 0.3811, -0.3), (0.4261, 0.5553, -0.5196), (0.6088, 0.7934, -0.6), (0.7914, 1.031, -0.5196), (0.9251, 1.206, -0.3), (0.8, 1.386, 0.0), (0.7598, 1.316, 0.3), (0.65, 1.126, 0.5196), (0.5, 0.866, 0.6), (0.35, 0.6062, 0.5196), (0.2402, 0.416, 0.3), (0.2, 0.3464, 7.348e-17), (0.2402, 0.416, -0.3), (0.35, 0.6062, -0.5196), (0.5, 0.866, -0.6), (0.65, 1.126, -0.5196), (0.7598, 1.316, -0.3), (0.6123, 1.478, 0.0), (0.5815, 1.404, 0.3), (0.4975, 1.201, 0.5196), (0.3827, 0.9239, 0.6), (0.2679, 0.6467, 0.5196), (0.1838, 0.4438, 0.3), (0.1531, 0.3696, 7.348e-17), (0.1838, 0.4438, -0.3), (0.2679, 0.6467, -0.5196), (0.3827, 0.9239, -0.6), (0.4975, 1.201, -0.5196), (0.5815, 1.404, -0.3), (0.4141, 1.545, 0.0), (0.3933, 1.468, 0.3), (0.3365, 1.256, 0.5196), (0.2588, 0.9659, 0.6), (0.1812, 0.6761, 0.5196), (0.1243, 0.464, 0.3), (0.1035, 0.3864, 7.348e-17), (0.1243, 0.464, -0.3), (0.1812, 0.6761, -0.5196), (0.2588, 0.9659, -0.6), (0.3365, 1.256, -0.5196), (0.3933, 1.468, -0.3), (0.2088, 1.586, 0.0), (0.1983, 1.507, 0.3), (0.1697, 1.289, 0.5196), (0.1305, 0.9914, 0.6), (0.09137, 0.694, 0.5196), (0.0627, 0.4763, 0.3), (0.05221, 0.3966, 7.348e-17), (0.0627, 0.4763, -0.3), (0.09137, 0.694, -0.5196), (0.1305, 0.9914, -0.6), (0.1697, 1.289, -0.5196), (0.1983, 1.507, -0.3), (1.208e-07, 1.6, 0.0), (1.147e-07, 1.52, 0.3), (9.815e-08, 1.3, 0.5196), (7.55e-08, 1.0, 0.6), (5.285e-08, 0.7, 0.5196), (3.627e-08, 0.4804, 0.3), (3.02e-08, 0.4, 7.348e-17), (3.627e-08, 0.4804, -0.3), (5.285e-08, 0.7, -0.5196), (7.55e-08, 1.0, -0.6), (9.815e-08, 1.3, -0.5196), (1.147e-07, 1.52, -0.3), (-0.2088, 1.586, 0.0), (-0.1983, 1.507, 0.3), (-0.1697, 1.289, 0.5196), (-0.1305, 0.9914, 0.6), (-0.09137, 0.694, 0.5196), (-0.0627, 0.4763, 0.3), (-0.05221, 0.3966, 7.348e-17), (-0.0627, 0.4763, -0.3), (-0.09137, 0.694, -0.5196), (-0.1305, 0.9914, -0.6), (-0.1697, 1.289, -0.5196), (-0.1983, 1.507, -0.3), (-0.4141, 1.545, 0.0), (-0.3933, 1.468, 0.3), (-0.3365, 1.256, 0.5196), (-0.2588, 0.9659, 0.6), (-0.1812, 0.6761, 0.5196), (-0.1243, 0.464, 0.3), (-0.1035, 0.3864, 7.348e-17), (-0.1243, 0.464, -0.3), (-0.1812, 0.6761, -0.5196), (-0.2588, 0.9659, -0.6), (-0.3365, 1.256, -0.5196), (-0.3933, 1.468, -0.3), (-0.6123, 1.478, 0.0), (-0.5815, 1.404, 0.3), (-0.4975, 1.201, 0.5196), (-0.3827, 0.9239, 0.6), (-0.2679, 0.6467, 0.5196), (-0.1838, 0.4438, 0.3), (-0.1531, 0.3696, 7.348e-17), (-0.1838, 0.4438, -0.3), (-0.2679, 0.6467, -0.5196), (-0.3827, 0.9239, -0.6), (-0.4975, 1.201, -0.5196), (-0.5815, 1.404, -0.3), (-0.8, 1.386, 0.0), (-0.7598, 1.316, 0.3), (-0.65, 1.126, 0.5196), (-0.5, 0.866, 0.6), (-0.35, 0.6062, 0.5196), (-0.2402, 0.416, 0.3), (-0.2, 0.3464, 7.348e-17), (-0.2402, 0.416, -0.3), (-0.35, 0.6062, -0.5196), (-0.5, 0.866, -0.6), (-0.65, 1.126, -0.5196), (-0.7598, 1.316, -0.3), (-0.974, 1.269, 0.0), (-0.9251, 1.206, 0.3), (-0.7914, 1.031, 0.5196), (-0.6088, 0.7934, 0.6), (-0.4261, 0.5553, 0.5196), (-0.2924, 0.3811, 0.3), (-0.2435, 0.3173, 7.348e-17), (-0.2924, 0.3811, -0.3), (-0.4261, 0.5553, -0.5196), (-0.6088, 0.7934, -0.6), (-0.7914, 1.031, -0.5196), (-0.9251, 1.206, -0.3), (-1.131, 1.131, 0.0), (-1.075, 1.075, 0.3), (-0.9192, 0.9192, 0.5196), (-0.7071, 0.7071, 0.6), (-0.495, 0.495, 0.5196), (-0.3397, 0.3397, 0.3), (-0.2828, 0.2828, 7.348e-17), (-0.3397, 0.3397, -0.3), (-0.495, 0.495, -0.5196), (-0.7071, 0.7071, -0.6), (-0.9192, 0.9192, -0.5196), (-1.075, 1.075, -0.3), (-1.269, 0.974, 0.0), (-1.206, 0.9251, 0.3), (-1.031, 0.7914, 0.5196), (-0.7934, 0.6088, 0.6), (-0.5553, 0.4261, 0.5196), (-0.3811, 0.2924, 0.3), (-0.3173, 0.2435, 7.348e-17), (-0.3811, 0.2924, -0.3), (-0.5553, 0.4261, -0.5196), (-0.7934, 0.6088, -0.6), (-1.031, 0.7914, -0.5196), (-1.206, 0.9251, -0.3), (-1.386, 0.8, 0.0), (-1.316, 0.7598, 0.3), (-1.126, 0.65, 0.5196), (-0.866, 0.5, 0.6), (-0.6062, 0.35, 0.5196), (-0.416, 0.2402, 0.3), (-0.3464, 0.2, 7.348e-17), (-0.416, 0.2402, -0.3), (-0.6062, 0.35, -0.5196), (-0.866, 0.5, -0.6), (-1.126, 0.65, -0.5196), (-1.316, 0.7598, -0.3), (-1.478, 0.6123, 0.0), (-1.404, 0.5815, 0.3), (-1.201, 0.4975, 0.5196), (-0.9239, 0.3827, 0.6), (-0.6467, 0.2679, 0.5196), (-0.4438, 0.1838, 0.3), (-0.3696, 0.1531, 7.348e-17), (-0.4438, 0.1838, -0.3), (-0.6467, 0.2679, -0.5196), (-0.9239, 0.3827, -0.6), (-1.201, 0.4975, -0.5196), (-1.404, 0.5815, -0.3), (-1.545, 0.4141, 0.0), (-1.468, 0.3933, 0.3), (-1.256, 0.3365, 0.5196), (-0.9659, 0.2588, 0.6), (-0.6761, 0.1812, 0.5196), (-0.464, 0.1243, 0.3), (-0.3864, 0.1035, 7.348e-17), (-0.464, 0.1243, -0.3), (-0.6761, 0.1812, -0.5196), (-0.9659, 0.2588, -0.6), (-1.256, 0.3365, -0.5196), (-1.468, 0.3933, -0.3), (-1.586, 0.2088, 0.0), (-1.507, 0.1983, 0.3), (-1.289, 0.1697, 0.5196), (-0.9914, 0.1305, 0.6), (-0.694, 0.09137, 0.5196), (-0.4763, 0.0627, 0.3), (-0.3966, 0.05221, 7.348e-17), (-0.4763, 0.0627, -0.3), (-0.694, 0.09137, -0.5196), (-0.9914, 0.1305, -0.6), (-1.289, 0.1697, -0.5196), (-1.507, 0.1983, -0.3), (-1.6, 1.399e-07, 0.0), (-1.52, 1.328e-07, 0.3), (-1.3, 1.136e-07, 0.5196), (-1.0, 8.742e-08, 0.6), (-0.7, 6.12e-08, 0.5196), (-0.4804, 4.2e-08, 0.3), (-0.4, 3.497e-08, 7.348e-17), (-0.4804, 4.2e-08, -0.3), (-0.7, 6.12e-08, -0.5196), (-1.0, 8.742e-08, -0.6), (-1.3, 1.136e-07, -0.5196), (-1.52, 1.328e-07, -0.3), (-1.586, -0.2088, 0.0), (-1.507, -0.1983, 0.3), (-1.289, -0.1697, 0.5196), (-0.9914, -0.1305, 0.6), (-0.694, -0.09137, 0.5196), (-0.4763, -0.0627, 0.3), (-0.3966, -0.05221, 7.348e-17), (-0.4763, -0.0627, -0.3), (-0.694, -0.09137, -0.5196), (-0.9914, -0.1305, -0.6), (-1.289, -0.1697, -0.5196), (-1.507, -0.1983, -0.3), (-1.545, -0.4141, 0.0), (-1.468, -0.3933, 0.3), (-1.256, -0.3365, 0.5196), (-0.9659, -0.2588, 0.6), (-0.6761, -0.1812, 0.5196), (-0.464, -0.1243, 0.3), (-0.3864, -0.1035, 7.348e-17), (-0.464, -0.1243, -0.3), (-0.6761, -0.1812, -0.5196), (-0.9659, -0.2588, -0.6), (-1.256, -0.3365, -0.5196), (-1.468, -0.3933, -0.3), (-1.478, -0.6123, 0.0), (-1.404, -0.5815, 0.3), (-1.201, -0.4975, 0.5196), (-0.9239, -0.3827, 0.6), (-0.6467, -0.2679, 0.5196), (-0.4438, -0.1838, 0.3), (-0.3696, -0.1531, 7.348e-17), (-0.4438, -0.1838, -0.3), (-0.6467, -0.2679, -0.5196), (-0.9239, -0.3827, -0.6), (-1.201, -0.4975, -0.5196), (-1.404, -0.5815, -0.3), (-1.386, -0.8, 0.0), (-1.316, -0.7598, 0.3), (-1.126, -0.65, 0.5196), (-0.866, -0.5, 0.6), (-0.6062, -0.35, 0.5196), (-0.416, -0.2402, 0.3), (-0.3464, -0.2, 7.348e-17), (-0.416, -0.2402, -0.3), (-0.6062, -0.35, -0.5196), (-0.866, -0.5, -0.6), (-1.126, -0.65, -0.5196), (-1.316, -0.7598, -0.3), (-1.269, -0.974, 0.0), (-1.206, -0.9251, 0.3), (-1.031, -0.7914, 0.5196), (-0.7934, -0.6088, 0.6), (-0.5553, -0.4261, 0.5196), (-0.3811, -0.2924, 0.3), (-0.3173, -0.2435, 7.348e-17), (-0.3811, -0.2924, -0.3), (-0.5553, -0.4261, -0.5196), (-0.7934, -0.6088, -0.6), (-1.031, -0.7914, -0.5196), (-1.206, -0.9251, -0.3), (-1.131, -1.131, 0.0), (-1.075, -1.075, 0.3), (-0.9192, -0.9192, 0.5196), (-0.7071, -0.7071, 0.6), (-0.495, -0.495, 0.5196), (-0.3397, -0.3397, 0.3), (-0.2828, -0.2828, 7.348e-17), (-0.3397, -0.3397, -0.3), (-0.495, -0.495, -0.5196), (-0.7071, -0.7071, -0.6), (-0.9192, -0.9192, -0.5196), (-1.075, -1.075, -0.3), (-0.974, -1.269, 0.0), (-0.9251, -1.206, 0.3), (-0.7914, -1.031, 0.5196), (-0.6088, -0.7934, 0.6), (-0.4261, -0.5553, 0.5196), (-0.2924, -0.3811, 0.3), (-0.2435, -0.3173, 7.348e-17), (-0.2924, -0.3811, -0.3), (-0.4261, -0.5553, -0.5196), (-0.6088, -0.7934, -0.6), (-0.7914, -1.031, -0.5196), (-0.9251, -1.206, -0.3), (-0.8, -1.386, 0.0), (-0.7598, -1.316, 0.3), (-0.65, -1.126, 0.5196), (-0.5, -0.866, 0.6), (-0.35, -0.6062, 0.5196), (-0.2402, -0.416, 0.3), (-0.2, -0.3464, 7.348e-17), (-0.2402, -0.416, -0.3), (-0.35, -0.6062, -0.5196), (-0.5, -0.866, -0.6), (-0.65, -1.126, -0.5196), (-0.7598, -1.316, -0.3), (-0.6123, -1.478, 0.0), (-0.5815, -1.404, 0.3), (-0.4975, -1.201, 0.5196), (-0.3827, -0.9239, 0.6), (-0.2679, -0.6467, 0.5196), (-0.1838, -0.4438, 0.3), (-0.1531, -0.3696, 7.348e-17), (-0.1838, -0.4438, -0.3), (-0.2679, -0.6467, -0.5196), (-0.3827, -0.9239, -0.6), (-0.4975, -1.201, -0.5196), (-0.5815, -1.404, -0.3), (-0.4141, -1.545, 0.0), (-0.3933, -1.468, 0.3), (-0.3365, -1.256, 0.5196), (-0.2588, -0.9659, 0.6), (-0.1812, -0.6761, 0.5196), (-0.1243, -0.464, 0.3), (-0.1035, -0.3864, 7.348e-17), (-0.1243, -0.464, -0.3), (-0.1812, -0.6761, -0.5196), (-0.2588, -0.9659, -0.6), (-0.3365, -1.256, -0.5196), (-0.3933, -1.468, -0.3), (-0.2088, -1.586, 0.0), (-0.1984, -1.507, 0.3), (-0.1697, -1.289, 0.5196), (-0.1305, -0.9914, 0.6), (-0.09137, -0.694, 0.5196), (-0.0627, -0.4763, 0.3), (-0.05221, -0.3966, 7.348e-17), (-0.0627, -0.4763, -0.3), (-0.09137, -0.694, -0.5196), (-0.1305, -0.9914, -0.6), (-0.1697, -1.289, -0.5196), (-0.1984, -1.507, -0.3), (1.208e-07, -1.6, 0.0), (1.147e-07, -1.52, 0.3), (9.815e-08, -1.3, 0.5196), (7.55e-08, -1.0, 0.6), (5.285e-08, -0.7, 0.5196), (3.627e-08, -0.4804, 0.3), (3.02e-08, -0.4, 7.348e-17), (3.627e-08, -0.4804, -0.3), (5.285e-08, -0.7, -0.5196), (7.55e-08, -1.0, -0.6), (9.815e-08, -1.3, -0.5196), (1.147e-07, -1.52, -0.3), (0.2088, -1.586, 0.0), (0.1983, -1.507, 0.3), (0.1697, -1.289, 0.5196), (0.1305, -0.9914, 0.6), (0.09137, -0.694, 0.5196), (0.0627, -0.4763, 0.3), (0.05221, -0.3966, 7.348e-17), (0.0627, -0.4763, -0.3), (0.09137, -0.694, -0.5196), (0.1305, -0.9914, -0.6), (0.1697, -1.289, -0.5196), (0.1983, -1.507, -0.3), (0.4141, -1.545, 0.0), (0.3933, -1.468, 0.3), (0.3365, -1.256, 0.5196), (0.2588, -0.9659, 0.6), (0.1812, -0.6761, 0.5196), (0.1243, -0.464, 0.3), (0.1035, -0.3864, 7.348e-17), (0.1243, -0.464, -0.3), (0.1812, -0.6761, -0.5196), (0.2588, -0.9659, -0.6), (0.3365, -1.256, -0.5196), (0.3933, -1.468, -0.3), (0.6123, -1.478, 0.0), (0.5815, -1.404, 0.3), (0.4975, -1.201, 0.5196), (0.3827, -0.9239, 0.6), (0.2679, -0.6467, 0.5196), (0.1838, -0.4438, 0.3), (0.1531, -0.3696, 7.348e-17), (0.1838, -0.4438, -0.3), (0.2679, -0.6467, -0.5196), (0.3827, -0.9239, -0.6), (0.4975, -1.201, -0.5196), (0.5815, -1.404, -0.3), (0.8, -1.386, 0.0), (0.7598, -1.316, 0.3), (0.65, -1.126, 0.5196), (0.5, -0.866, 0.6), (0.35, -0.6062, 0.5196), (0.2402, -0.416, 0.3), (0.2, -0.3464, 7.348e-17), (0.2402, -0.416, -0.3), (0.35, -0.6062, -0.5196), (0.5, -0.866, -0.6), (0.65, -1.126, -0.5196), (0.7598, -1.316, -0.3), (0.974, -1.269, 0.0), (0.9251, -1.206, 0.3), (0.7914, -1.031, 0.5196), (0.6088, -0.7934, 0.6), (0.4261, -0.5553, 0.5196), (0.2924, -0.3811, 0.3), (0.2435, -0.3173, 7.348e-17), (0.2924, -0.3811, -0.3), (0.4261, -0.5553, -0.5196), (0.6088, -0.7934, -0.6), (0.7914, -1.031, -0.5196), (0.9251, -1.206, -0.3), (1.131, -1.131, 0.0), (1.075, -1.075, 0.3), (0.9192, -0.9192, 0.5196), (0.7071, -0.7071, 0.6), (0.495, -0.495, 0.5196), (0.3397, -0.3397, 0.3), (0.2828, -0.2828, 7.348e-17), (0.3397, -0.3397, -0.3), (0.495, -0.495, -0.5196), (0.7071, -0.7071, -0.6), (0.9192, -0.9192, -0.5196), (1.075, -1.075, -0.3), (1.269, -0.974, 0.0), (1.206, -0.9251, 0.3), (1.031, -0.7914, 0.5196), (0.7934, -0.6088, 0.6), (0.5553, -0.4261, 0.5196), (0.3811, -0.2924, 0.3), (0.3173, -0.2435, 7.348e-17), (0.3811, -0.2924, -0.3), (0.5553, -0.4261, -0.5196), (0.7934, -0.6088, -0.6), (1.031, -0.7914, -0.5196), (1.206, -0.9251, -0.3), (1.386, -0.8, 0.0), (1.316, -0.7598, 0.3), (1.126, -0.65, 0.5196), (0.866, -0.5, 0.6), (0.6062, -0.35, 0.5196), (0.416, -0.2402, 0.3), (0.3464, -0.2, 7.348e-17), (0.416, -0.2402, -0.3), (0.6062, -0.35, -0.5196), (0.866, -0.5, -0.6), (1.126, -0.65, -0.5196), (1.316, -0.7598, -0.3), (1.478, -0.6123, 0.0), (1.404, -0.5815, 0.3), (1.201, -0.4975, 0.5196), (0.9239, -0.3827, 0.6), (0.6467, -0.2679, 0.5196), (0.4438, -0.1838, 0.3), (0.3696, -0.1531, 7.348e-17), (0.4438, -0.1838, -0.3), (0.6467, -0.2679, -0.5196), (0.9239, -0.3827, -0.6), (1.201, -0.4975, -0.5196), (1.404, -0.5815, -0.3), (1.545, -0.4141, 0.0), (1.468, -0.3933, 0.3), (1.256, -0.3365, 0.5196), (0.9659, -0.2588, 0.6), (0.6761, -0.1812, 0.5196), (0.464, -0.1243, 0.3), (0.3864, -0.1035, 7.348e-17), (0.464, -0.1243, -0.3), (0.6761, -0.1812, -0.5196), (0.9659, -0.2588, -0.6), (1.256, -0.3365, -0.5196), (1.468, -0.3933, -0.3), (1.586, -0.2088, 0.0), (1.507, -0.1983, 0.3), (1.289, -0.1697, 0.5196), (0.9914, -0.1305, 0.6), (0.694, -0.09137, 0.5196), (0.4763, -0.0627, 0.3), (0.3966, -0.05221, 7.348e-17), (0.4763, -0.0627, -0.3), (0.694, -0.09137, -0.5196), (0.9914, -0.1305, -0.6), (1.289, -0.1697, -0.5196), (1.507, -0.1983, -0.3)], [], [(0, 12, 13, 1), (1, 13, 14, 2), (2, 14, 15, 3), (3, 15, 16, 4), (4, 16, 17, 5), (5, 17, 18, 6), (6, 18, 19, 7), (7, 19, 20, 8), (8, 20, 21, 9), (9, 21, 22, 10), (10, 22, 23, 11), (11, 23, 12, 0), (12, 24, 25, 13), (13, 25, 26, 14), (14, 26, 27, 15), (15, 27, 28, 16), (16, 28, 29, 17), (17, 29, 30, 18), (18, 30, 31, 19), (19, 31, 32, 20), (20, 32, 33, 21), (21, 33, 34, 22), (22, 34, 35, 23), (23, 35, 24, 12), (24, 36, 37, 25), (25, 37, 38, 26), (26, 38, 39, 27), (27, 39, 40, 28), (28, 40, 41, 29), (29, 41, 42, 30), (30, 42, 43, 31), (31, 43, 44, 32), (32, 44, 45, 33), (33, 45, 46, 34), (34, 46, 47, 35), (35, 47, 36, 24), (36, 48, 49, 37), (37, 49, 50, 38), (38, 50, 51, 39), (39, 51, 52, 40), (40, 52, 53, 41), (41, 53, 54, 42), (42, 54, 55, 43), (43, 55, 56, 44), (44, 56, 57, 45), (45, 57, 58, 46), (46, 58, 59, 47), (47, 59, 48, 36), (48, 60, 61, 49), (49, 61, 62, 50), (50, 62, 63, 51), (51, 63, 64, 52), (52, 64, 65, 53), (53, 65, 66, 54), (54, 66, 67, 55), (55, 67, 68, 56), (56, 68, 69, 57), (57, 69, 70, 58), (58, 70, 71, 59), (59, 71, 60, 48), (60, 72, 73, 61), (61, 73, 74, 62), (62, 74, 75, 63), (63, 75, 76, 64), (64, 76, 77, 65), (65, 77, 78, 66), (66, 78, 79, 67), (67, 79, 80, 68), (68, 80, 81, 69), (69, 81, 82, 70), (70, 82, 83, 71), (71, 83, 72, 60), (72, 84, 85, 73), (73, 85, 86, 74), (74, 86, 87, 75), (75, 87, 88, 76), (76, 88, 89, 77), (77, 89, 90, 78), (78, 90, 91, 79), (79, 91, 92, 80), (80, 92, 93, 81), (81, 93, 94, 82), (82, 94, 95, 83), (83, 95, 84, 72), (84, 96, 97, 85), (85, 97, 98, 86), (86, 98, 99, 87), (87, 99, 100, 88), (88, 100, 101, 89), (89, 101, 102, 90), (90, 102, 103, 91), (91, 103, 104, 92), (92, 104, 105, 93), (93, 105, 106, 94), (94, 106, 107, 95), (95, 107, 96, 84), (96, 108, 109, 97), (97, 109, 110, 98), (98, 110, 111, 99), (99, 111, 112, 100), (100, 112, 113, 101), (101, 113, 114, 102), (102, 114, 115, 103), (103, 115, 116, 104), (104, 116, 117, 105), (105, 117, 118, 106), (106, 118, 119, 107), (107, 119, 108, 96), (108, 120, 121, 109), (109, 121, 122, 110), (110, 122, 123, 111), (111, 123, 124, 112), (112, 124, 125, 113), (113, 125, 126, 114), (114, 126, 127, 115), (115, 127, 128, 116), (116, 128, 129, 117), (117, 129, 130, 118), (118, 130, 131, 119), (119, 131, 120, 108), (120, 132, 133, 121), (121, 133, 134, 122), (122, 134, 135, 123), (123, 135, 136, 124), (124, 136, 137, 125), (125, 137, 138, 126), (126, 138, 139, 127), (127, 139, 140, 128), (128, 140, 141, 129), (129, 141, 142, 130), (130, 142, 143, 131), (131, 143, 132, 120), (132, 144, 145, 133), (133, 145, 146, 134), (134, 146, 147, 135), (135, 147, 148, 136), (136, 148, 149, 137), (137, 149, 150, 138), (138, 150, 151, 139), (139, 151, 152, 140), (140, 152, 153, 141), (141, 153, 154, 142), (142, 154, 155, 143), (143, 155, 144, 132), (144, 156, 157, 145), (145, 157, 158, 146), (146, 158, 159, 147), (147, 159, 160, 148), (148, 160, 161, 149), (149, 161, 162, 150), (150, 162, 163, 151), (151, 163, 164, 152), (152, 164, 165, 153), (153, 165, 166, 154), (154, 166, 167, 155), (155, 167, 156, 144), (156, 168, 169, 157), (157, 169, 170, 158), (158, 170, 171, 159), (159, 171, 172, 160), (160, 172, 173, 161), (161, 173, 174, 162), (162, 174, 175, 163), (163, 175, 176, 164), (164, 176, 177, 165), (165, 177, 178, 166), (166, 178, 179, 167), (167, 179, 168, 156), (168, 180, 181, 169), (169, 181, 182, 170), (170, 182, 183, 171), (171, 183, 184, 172), (172, 184, 185, 173), (173, 185, 186, 174), (174, 186, 187, 175), (175, 187, 188, 176), (176, 188, 189, 177), (177, 189, 190, 178), (178, 190, 191, 179), (179, 191, 180, 168), (180, 192, 193, 181), (181, 193, 194, 182), (182, 194, 195, 183), (183, 195, 196, 184), (184, 196, 197, 185), (185, 197, 198, 186), (186, 198, 199, 187), (187, 199, 200, 188), (188, 200, 201, 189), (189, 201, 202, 190), (190, 202, 203, 191), (191, 203, 192, 180), (192, 204, 205, 193), (193, 205, 206, 194), (194, 206, 207, 195), (195, 207, 208, 196), (196, 208, 209, 197), (197, 209, 210, 198), (198, 210, 211, 199), (199, 211, 212, 200), (200, 212, 213, 201), (201, 213, 214, 202), (202, 214, 215, 203), (203, 215, 204, 192), (204, 216, 217, 205), (205, 217, 218, 206), (206, 218, 219, 207), (207, 219, 220, 208), (208, 220, 221, 209), (209, 221, 222, 210), (210, 222, 223, 211), (211, 223, 224, 212), (212, 224, 225, 213), (213, 225, 226, 214), (214, 226, 227, 215), (215, 227, 216, 204), (216, 228, 229, 217), (217, 229, 230, 218), (218, 230, 231, 219), (219, 231, 232, 220), (220, 232, 233, 221), (221, 233, 234, 222), (222, 234, 235, 223), (223, 235, 236, 224), (224, 236, 237, 225), (225, 237, 238, 226), (226, 238, 239, 227), (227, 239, 228, 216), (228, 240, 241, 229), (229, 241, 242, 230), (230, 242, 243, 231), (231, 243, 244, 232), (232, 244, 245, 233), (233, 245, 246, 234), (234, 246, 247, 235), (235, 247, 248, 236), (236, 248, 249, 237), (237, 249, 250, 238), (238, 250, 251, 239), (239, 251, 240, 228), (240, 252, 253, 241), (241, 253, 254, 242), (242, 254, 255, 243), (243, 255, 256, 244), (244, 256, 257, 245), (245, 257, 258, 246), (246, 258, 259, 247), (247, 259, 260, 248), (248, 260, 261, 249), (249, 261, 262, 250), (250, 262, 263, 251), (251, 263, 252, 240), (252, 264, 265, 253), (253, 265, 266, 254), (254, 266, 267, 255), (255, 267, 268, 256), (256, 268, 269, 257), (257, 269, 270, 258), (258, 270, 271, 259), (259, 271, 272, 260), (260, 272, 273, 261), (261, 273, 274, 262), (262, 274, 275, 263), (263, 275, 264, 252), (264, 276, 277, 265), (265, 277, 278, 266), (266, 278, 279, 267), (267, 279, 280, 268), (268, 280, 281, 269), (269, 281, 282, 270), (270, 282, 283, 271), (271, 283, 284, 272), (272, 284, 285, 273), (273, 285, 286, 274), (274, 286, 287, 275), (275, 287, 276, 264), (276, 288, 289, 277), (277, 289, 290, 278), (278, 290, 291, 279), (279, 291, 292, 280), (280, 292, 293, 281), (281, 293, 294, 282), (282, 294, 295, 283), (283, 295, 296, 284), (284, 296, 297, 285), (285, 297, 298, 286), (286, 298, 299, 287), (287, 299, 288, 276), (288, 300, 301, 289), (289, 301, 302, 290), (290, 302, 303, 291), (291, 303, 304, 292), (292, 304, 305, 293), (293, 305, 306, 294), (294, 306, 307, 295), (295, 307, 308, 296), (296, 308, 309, 297), (297, 309, 310, 298), (298, 310, 311, 299), (299, 311, 300, 288), (300, 312, 313, 301), (301, 313, 314, 302), (302, 314, 315, 303), (303, 315, 316, 304), (304, 316, 317, 305), (305, 317, 318, 306), (306, 318, 319, 307), (307, 319, 320, 308), (308, 320, 321, 309), (309, 321, 322, 310), (310, 322, 323, 311), (311, 323, 312, 300), (312, 324, 325, 313), (313, 325, 326, 314), (314, 326, 327, 315), (315, 327, 328, 316), (316, 328, 329, 317), (317, 329, 330, 318), (318, 330, 331, 319), (319, 331, 332, 320), (320, 332, 333, 321), (321, 333, 334, 322), (322, 334, 335, 323), (323, 335, 324, 312), (324, 336, 337, 325), (325, 337, 338, 326), (326, 338, 339, 327), (327, 339, 340, 328), (328, 340, 341, 329), (329, 341, 342, 330), (330, 342, 343, 331), (331, 343, 344, 332), (332, 344, 345, 333), (333, 345, 346, 334), (334, 346, 347, 335), (335, 347, 336, 324), (336, 348, 349, 337), (337, 349, 350, 338), (338, 350, 351, 339), (339, 351, 352, 340), (340, 352, 353, 341), (341, 353, 354, 342), (342, 354, 355, 343), (343, 355, 356, 344), (344, 356, 357, 345), (345, 357, 358, 346), (346, 358, 359, 347), (347, 359, 348, 336), (348, 360, 361, 349), (349, 361, 362, 350), (350, 362, 363, 351), (351, 363, 364, 352), (352, 364, 365, 353), (353, 365, 366, 354), (354, 366, 367, 355), (355, 367, 368, 356), (356, 368, 369, 357), (357, 369, 370, 358), (358, 370, 371, 359), (359, 371, 360, 348), (360, 372, 373, 361), (361, 373, 374, 362), (362, 374, 375, 363), (363, 375, 376, 364), (364, 376, 377, 365), (365, 377, 378, 366), (366, 378, 379, 367), (367, 379, 380, 368), (368, 380, 381, 369), (369, 381, 382, 370), (370, 382, 383, 371), (371, 383, 372, 360), (372, 384, 385, 373), (373, 385, 386, 374), (374, 386, 387, 375), (375, 387, 388, 376), (376, 388, 389, 377), (377, 389, 390, 378), (378, 390, 391, 379), (379, 391, 392, 380), (380, 392, 393, 381), (381, 393, 394, 382), (382, 394, 395, 383), (383, 395, 384, 372), (384, 396, 397, 385), (385, 397, 398, 386), (386, 398, 399, 387), (387, 399, 400, 388), (388, 400, 401, 389), (389, 401, 402, 390), (390, 402, 403, 391), (391, 403, 404, 392), (392, 404, 405, 393), (393, 405, 406, 394), (394, 406, 407, 395), (395, 407, 396, 384), (396, 408, 409, 397), (397, 409, 410, 398), (398, 410, 411, 399), (399, 411, 412, 400), (400, 412, 413, 401), (401, 413, 414, 402), (402, 414, 415, 403), (403, 415, 416, 404), (404, 416, 417, 405), (405, 417, 418, 406), (406, 418, 419, 407), (407, 419, 408, 396), (408, 420, 421, 409), (409, 421, 422, 410), (410, 422, 423, 411), (411, 423, 424, 412), (412, 424, 425, 413), (413, 425, 426, 414), (414, 426, 427, 415), (415, 427, 428, 416), (416, 428, 429, 417), (417, 429, 430, 418), (418, 430, 431, 419), (419, 431, 420, 408), (420, 432, 433, 421), (421, 433, 434, 422), (422, 434, 435, 423), (423, 435, 436, 424), (424, 436, 437, 425), (425, 437, 438, 426), (426, 438, 439, 427), (427, 439, 440, 428), (428, 440, 441, 429), (429, 441, 442, 430), (430, 442, 443, 431), (431, 443, 432, 420), (432, 444, 445, 433), (433, 445, 446, 434), (434, 446, 447, 435), (435, 447, 448, 436), (436, 448, 449, 437), (437, 449, 450, 438), (438, 450, 451, 439), (439, 451, 452, 440), (440, 452, 453, 441), (441, 453, 454, 442), (442, 454, 455, 443), (443, 455, 444, 432), (444, 456, 457, 445), (445, 457, 458, 446), (446, 458, 459, 447), (447, 459, 460, 448), (448, 460, 461, 449), (449, 461, 462, 450), (450, 462, 463, 451), (451, 463, 464, 452), (452, 464, 465, 453), (453, 465, 466, 454), (454, 466, 467, 455), (455, 467, 456, 444), (456, 468, 469, 457), (457, 469, 470, 458), (458, 470, 471, 459), (459, 471, 472, 460), (460, 472, 473, 461), (461, 473, 474, 462), (462, 474, 475, 463), (463, 475, 476, 464), (464, 476, 477, 465), (465, 477, 478, 466), (466, 478, 479, 467), (467, 479, 468, 456), (468, 480, 481, 469), (469, 481, 482, 470), (470, 482, 483, 471), (471, 483, 484, 472), (472, 484, 485, 473), (473, 485, 486, 474), (474, 486, 487, 475), (475, 487, 488, 476), (476, 488, 489, 477), (477, 489, 490, 478), (478, 490, 491, 479), (479, 491, 480, 468), (480, 492, 493, 481), (481, 493, 494, 482), (482, 494, 495, 483), (483, 495, 496, 484), (484, 496, 497, 485), (485, 497, 498, 486), (486, 498, 499, 487), (487, 499, 500, 488), (488, 500, 501, 489), (489, 501, 502, 490), (490, 502, 503, 491), (491, 503, 492, 480), (492, 504, 505, 493), (493, 505, 506, 494), (494, 506, 507, 495), (495, 507, 508, 496), (496, 508, 509, 497), (497, 509, 510, 498), (498, 510, 511, 499), (499, 511, 512, 500), (500, 512, 513, 501), (501, 513, 514, 502), (502, 514, 515, 503), (503, 515, 504, 492), (504, 516, 517, 505), (505, 517, 518, 506), (506, 518, 519, 507), (507, 519, 520, 508), (508, 520, 521, 509), (509, 521, 522, 510), (510, 522, 523, 511), (511, 523, 524, 512), (512, 524, 525, 513), (513, 525, 526, 514), (514, 526, 527, 515), (515, 527, 516, 504), (516, 528, 529, 517), (517, 529, 530, 518), (518, 530, 531, 519), (519, 531, 532, 520), (520, 532, 533, 521), (521, 533, 534, 522), (522, 534, 535, 523), (523, 535, 536, 524), (524, 536, 537, 525), (525, 537, 538, 526), (526, 538, 539, 527), (527, 539, 528, 516), (528, 540, 541, 529), (529, 541, 542, 530), (530, 542, 543, 531), (531, 543, 544, 532), (532, 544, 545, 533), (533, 545, 546, 534), (534, 546, 547, 535), (535, 547, 548, 536), (536, 548, 549, 537), (537, 549, 550, 538), (538, 550, 551, 539), (539, 551, 540, 528), (540, 552, 553, 541), (541, 553, 554, 542), (542, 554, 555, 543), (543, 555, 556, 544), (544, 556, 557, 545), (545, 557, 558, 546), (546, 558, 559, 547), (547, 559, 560, 548), (548, 560, 561, 549), (549, 561, 562, 550), (550, 562, 563, 551), (551, 563, 552, 540), (552, 564, 565, 553), (553, 565, 566, 554), (554, 566, 567, 555), (555, 567, 568, 556), (556, 568, 569, 557), (557, 569, 570, 558), (558, 570, 571, 559), (559, 571, 572, 560), (560, 572, 573, 561), (561, 573, 574, 562), (562, 574, 575, 563), (563, 575, 564, 552), (564, 0, 1, 565), (565, 1, 2, 566), (566, 2, 3, 567), (567, 3, 4, 568), (568, 4, 5, 569), (569, 5, 6, 570), (570, 6, 7, 571), (571, 7, 8, 572), (572, 8, 9, 573), (573, 9, 10, 574), (574, 10, 11, 575), (575, 11, 0, 564)])
me_torus_001.materials.append(mat_materiais_001)
me_torus_001.use_remesh_preserve_volume = False
me_torus_001.use_remesh_preserve_attributes = False
me_torus_001.use_mirror_vertex_groups = False
me_torus_001.update()
me_cilindro = bpy.data.meshes.new('Cilindro')
me_cilindro.from_pydata([(-3.249e-09, 1.026, -0.0513), (-3.249e-09, 1.026, 0.0513), (0.3926, 0.9479, -0.0513), (0.3926, 0.9479, 0.0513), (0.7255, 0.7255, -0.0513), (0.7255, 0.7255, 0.0513), (0.9479, 0.3926, -0.0513), (0.9479, 0.3926, 0.0513), (1.026, -4.427e-08, -0.0513), (1.026, -4.427e-08, 0.0513), (0.9479, -0.3926, -0.0513), (0.9479, -0.3926, 0.0513), (0.7255, -0.7255, -0.0513), (0.7255, -0.7255, 0.0513), (0.3926, -0.9479, -0.0513), (0.3926, -0.9479, 0.0513), (1.517e-07, -1.026, -0.0513), (1.517e-07, -1.026, 0.0513), (-0.3926, -0.9479, -0.0513), (-0.3926, -0.9479, 0.0513), (-0.7255, -0.7255, -0.0513), (-0.7255, -0.7255, 0.0513), (-0.9479, -0.3926, -0.0513), (-0.9479, -0.3926, 0.0513), (-1.026, 1.282e-08, -0.0513), (-1.026, 1.282e-08, 0.0513), (-0.9479, 0.3926, -0.0513), (-0.9479, 0.3926, 0.0513), (-0.7255, 0.7255, -0.0513), (-0.7255, 0.7255, 0.0513), (-0.3926, 0.9479, -0.0513), (-0.3926, 0.9479, 0.0513), (-2.172e-08, 1.149, -0.05745), (0.4397, 1.062, -0.05745), (0.4397, 1.062, 0.05745), (-2.172e-08, 1.149, 0.05745), (0.8124, 0.8124, -0.05745), (0.8124, 0.8124, 0.05745), (1.062, 0.4397, -0.05745), (1.062, 0.4397, 0.05745), (1.149, -4.6e-08, -0.05745), (1.149, -4.6e-08, 0.05745), (1.062, -0.4397, -0.05745), (1.062, -0.4397, 0.05745), (0.8124, -0.8124, -0.05745), (0.8124, -0.8124, 0.05745), (0.4397, -1.062, -0.05745), (0.4397, -1.062, 0.05745), (1.518e-07, -1.149, -0.05745), (1.518e-07, -1.149, 0.05745), (-0.4397, -1.062, -0.05745), (-0.4397, -1.062, 0.05745), (-0.8124, -0.8124, -0.05745), (-0.8124, -0.8124, 0.05745), (-1.062, -0.4397, -0.05745), (-1.062, -0.4397, 0.05745), (-1.149, 1.792e-08, -0.05745), (-1.149, 1.792e-08, 0.05745), (-1.062, 0.4397, -0.05745), (-1.062, 0.4397, 0.05745), (-0.8124, 0.8124, -0.05745), (-0.8124, 0.8124, 0.05745), (-0.4397, 1.062, -0.05745), (-0.4397, 1.062, 0.05745), (0.5786, 1.397, 0.3058), (-3.179e-08, 1.512, 0.3058), (-0.6479, 1.564, 0.3149), (-0.5786, 1.397, 0.3058), (-5.9e-08, 1.693, 0.3149), (1.069, 1.069, 0.3058), (1.197, -1.197, 0.3149), (1.069, -1.069, 0.3058), (1.397, 0.5786, 0.3058), (0.5786, -1.397, 0.3058), (0.6479, -1.564, 0.3149), (1.512, -6.929e-08, 0.3058), (1.397, -0.5786, 0.3058), (1.965e-07, -1.512, 0.3058), (-1.197, -1.197, 0.3149), (-1.069, -1.069, 0.3058), (-0.5786, -1.397, 0.3058), (-1.397, -0.5786, 0.3058), (-1.564, -0.6479, 0.3149), (0.6479, 1.564, 0.3149), (1.197, 1.197, 0.3149), (-1.512, 1.482e-08, 0.3058), (-1.397, 0.5786, 0.3058), (-1.069, 1.069, 0.3058), (1.564, 0.6479, 0.3149), (1.693, -7.184e-08, 0.3149), (1.564, -0.6479, 0.3149), (1.966e-07, -1.693, 0.3149), (-0.6479, -1.564, 0.3149), (-1.693, 2.235e-08, 0.3149), (-1.564, 0.6479, 0.3149), (-1.197, 1.197, 0.3149), (-0.6479, 1.564, 0.3949), (-5.9e-08, 1.693, 0.3949), (1.197, -1.197, 0.3949), (0.6479, -1.564, 0.3949), (-1.197, -1.197, 0.3949), (-1.564, -0.6479, 0.3949), (0.6479, 1.564, 0.3949), (1.197, 1.197, 0.3949), (1.564, 0.6479, 0.3949), (1.693, -7.197e-08, 0.3949), (1.564, -0.6479, 0.3949), (1.966e-07, -1.693, 0.3949), (-0.6479, -1.564, 0.3949), (-1.693, 2.222e-08, 0.3949), (-1.564, 0.6479, 0.3949), (-1.197, 1.197, 0.3949), (-0.7487, -1.807, 0.4011), (-0.7487, -1.807, 0.3087), (2.139e-07, -1.956, 0.4011), (2.139e-07, -1.956, 0.3087), (0.7487, -1.807, 0.4011), (0.7487, -1.807, 0.3087), (1.383, -1.383, 0.4011), (1.383, -1.383, 0.3087), (0.7487, 1.807, 0.3087), (-8.151e-08, 1.956, 0.3087), (1.383, 1.383, 0.3087), (1.807, 0.7487, 0.3087), (1.956, -8.302e-08, 0.3087), (1.807, -0.7487, 0.3087), (-1.383, -1.383, 0.3087), (-1.807, -0.7487, 0.3087), (-1.956, 2.582e-08, 0.3087), (-1.807, 0.7487, 0.3087), (-1.383, 1.383, 0.3087), (-0.7487, 1.807, 0.3087), (1.807, -0.7487, 0.4011), (1.956, -8.317e-08, 0.4011), (1.807, 0.7487, 0.4011), (1.383, 1.383, 0.4011), (0.7487, 1.807, 0.4011), (-8.151e-08, 1.956, 0.4011), (-1.383, -1.383, 0.4011), (-1.807, -0.7487, 0.4011), (-1.956, 2.567e-08, 0.4011), (-1.807, 0.7487, 0.4011), (-1.383, 1.383, 0.4011), (-0.7487, 1.807, 0.4011)], [], [(26, 24, 56, 58), (8, 6, 38, 40), (7, 9, 75, 72), (16, 14, 46, 48), (53, 51, 92, 78), (15, 17, 77, 73), (24, 22, 54, 56), (6, 4, 36, 38), (34, 35, 68, 83), (61, 59, 94, 95), (0, 30, 62, 32), (14, 12, 44, 46), (43, 41, 89, 90), (23, 25, 85, 81), (3, 1, 31, 29, 27, 25, 23, 21, 19, 17, 15, 13, 11, 9, 7, 5), (22, 20, 52, 54), (4, 2, 33, 36), (0, 2, 4, 6, 8, 10, 12, 14, 16, 18, 20, 22, 24, 26, 28, 30), (32, 35, 34, 33), (33, 34, 37, 36), (36, 37, 39, 38), (38, 39, 41, 40), (40, 41, 43, 42), (42, 43, 45, 44), (44, 45, 47, 46), (46, 47, 49, 48), (48, 49, 51, 50), (50, 51, 53, 52), (52, 53, 55, 54), (54, 55, 57, 56), (56, 57, 59, 58), (58, 59, 61, 60), (60, 61, 63, 62), (62, 63, 35, 32), (5, 7, 72, 69), (51, 49, 91, 92), (18, 16, 48, 50), (31, 1, 65, 67), (10, 8, 40, 42), (28, 26, 58, 60), (2, 0, 32, 33), (13, 15, 73, 71), (59, 57, 93, 94), (41, 39, 88, 89), (20, 18, 50, 52), (21, 23, 81, 79), (12, 10, 42, 44), (30, 28, 60, 62), (3, 5, 69, 64), (49, 47, 74, 91), (86, 87, 111, 110), (78, 92, 113, 126), (110, 109, 85, 86), (109, 110, 141, 140), (72, 75, 105, 104), (92, 91, 115, 113), (109, 101, 81, 85), (101, 109, 140, 139), (72, 104, 103, 69), (91, 74, 117, 115), (81, 101, 100, 79), (100, 101, 139, 138), (74, 70, 119, 117), (69, 103, 102, 64), (79, 100, 108, 80), (108, 100, 138, 112), (25, 27, 86, 85), (45, 43, 90, 70), (63, 61, 95, 66), (17, 19, 80, 77), (37, 34, 83, 84), (55, 53, 78, 82), (9, 11, 76, 75), (27, 29, 87, 86), (47, 45, 70, 74), (1, 3, 64, 65), (35, 63, 66, 68), (19, 21, 79, 80), (39, 37, 84, 88), (57, 55, 82, 93), (11, 13, 71, 76), (29, 31, 67, 87), (80, 108, 107, 77), (73, 77, 107, 99), (75, 76, 106, 105), (76, 71, 98, 106), (87, 67, 96, 111), (71, 73, 99, 98), (67, 65, 97, 96), (70, 90, 125, 119), (107, 108, 112, 114), (90, 89, 124, 125), (99, 107, 114, 116), (89, 88, 123, 124), (98, 99, 116, 118), (106, 98, 118, 132), (88, 84, 122, 123), (126, 113, 112, 138), (113, 115, 114, 112), (115, 117, 116, 114), (117, 119, 118, 116), (119, 125, 132, 118), (125, 124, 133, 132), (124, 123, 134, 133), (123, 122, 135, 134), (127, 126, 138, 139), (128, 127, 139, 140), (129, 128, 140, 141), (130, 129, 141, 142), (120, 121, 137, 136), (131, 130, 142, 143), (122, 120, 136, 135), (121, 131, 143, 137), (110, 111, 142, 141), (82, 78, 126, 127), (97, 102, 136, 137), (111, 96, 143, 142), (93, 82, 127, 128), (102, 103, 135, 136), (96, 97, 137, 143), (94, 93, 128, 129), (103, 104, 134, 135), (95, 94, 129, 130), (104, 105, 133, 134), (83, 68, 121, 120), (66, 95, 130, 131), (105, 106, 132, 133), (84, 83, 120, 122), (68, 66, 131, 121), (64, 102, 97, 65)])
_uv = me_cilindro.uv_layers.new(name='Mapa UV')
_uv.uv.foreach_set('vector', [0.0, 0.0, 0.0, 0.0, 0.0, 0.0, 0.0, 0.0, 0.0, 0.0, 0.0, 0.0, 0.0, 0.0, 0.0, 0.0, 0.7469, 0.4516, 0.7096, 0.361, 0.8232, 0.2837, 0.8812, 0.4239, 0.0, 0.0, 0.0, 0.0, 0.0, 0.0, 0.0, 0.0, 0.0, 0.0, 0.0, 0.0, 0.0, 0.0, 0.0, 0.0, 0.4516, 0.2529, 0.3609, 0.2898, 0.2843, 0.1759, 0.4243, 0.1183, 0.0, 0.0, 0.0, 0.0, 0.0, 0.0, 0.0, 0.0, 0.0, 0.0, 0.0, 0.0, 0.0, 0.0, 0.0, 0.0, 0.0, 0.0, 0.0, 0.0, 0.0, 0.0, 0.0, 0.0, 0.0, 0.0, 0.0, 0.0, 0.0, 0.0, 0.0, 0.0, 0.0, 0.0, 0.0, 0.0, 0.0, 0.0, 0.0, 0.0, 0.0, 0.0, 0.0, 0.0, 0.0, 0.0, 0.0, 0.0, 0.0, 0.0, 0.0, 0.0, 0.0, 0.0, 0.0, 0.0, 0.2531, 0.5464, 0.2904, 0.6371, 0.1768, 0.7144, 0.1188, 0.5742, 0.7087, 0.6397, 0.6391, 0.7083, 0.5484, 0.7452, 0.4503, 0.7446, 0.3597, 0.7067, 0.2904, 0.6371, 0.2531, 0.5464, 0.2534, 0.4485, 0.2913, 0.3584, 0.3609, 0.2898, 0.4516, 0.2529, 0.5497, 0.2535, 0.6403, 0.2914, 0.7096, 0.361, 0.7469, 0.4516, 0.7466, 0.5495, 0.0, 0.0, 0.0, 0.0, 0.0, 0.0, 0.0, 0.0, 0.0, 0.0, 0.0, 0.0, 0.0, 0.0, 0.0, 0.0, 0.0, 0.0, 0.0, 0.0, 0.0, 0.0, 0.0, 0.0, 0.0, 0.0, 0.0, 0.0, 0.0, 0.0, 0.0, 0.0, 0.0, 0.0, 0.0, 0.0, 0.0, 0.0, 0.0, 0.0, 0.0, 0.0, 0.0, 0.0, 0.0, 0.0, 0.0, 0.0, 0.0, 0.0, 0.0, 0.0, 0.0, 0.0, 0.0, 0.0, 0.0, 0.0, 0.0, 0.0, 0.0, 0.0, 0.0, 0.0, 0.0, 0.0, 0.0, 0.0, 0.0, 0.0, 0.0, 0.0, 0.0, 0.0, 0.0, 0.0, 0.0, 0.0, 0.0, 0.0, 0.0, 0.0, 0.0, 0.0, 0.0, 0.0, 0.0, 0.0, 0.0, 0.0, 0.0, 0.0, 0.0, 0.0, 0.0, 0.0, 0.0, 0.0, 0.0, 0.0, 0.0, 0.0, 0.0, 0.0, 0.0, 0.0, 0.0, 0.0, 0.0, 0.0, 0.0, 0.0, 0.0, 0.0, 0.0, 0.0, 0.0, 0.0, 0.0, 0.0, 0.0, 0.0, 0.0, 0.0, 0.0, 0.0, 0.0, 0.0, 0.0, 0.0, 0.0, 0.0, 0.0, 0.0, 0.0, 0.0, 0.0, 0.0, 0.0, 0.0, 0.0, 0.0, 0.0, 0.0, 0.0, 0.0, 0.0, 0.0, 0.0, 0.0, 0.0, 0.0, 0.0, 0.0, 0.0, 0.0, 0.0, 0.0, 0.0, 0.0, 0.0, 0.0, 0.0, 0.0, 0.0, 0.0, 0.0, 0.0, 0.0, 0.0, 0.0, 0.0, 0.0, 0.0, 0.0, 0.0, 0.7466, 0.5495, 0.7469, 0.4516, 0.8812, 0.4239, 0.8812, 0.5755, 0.0, 0.0, 0.0, 0.0, 0.0, 0.0, 0.0, 0.0, 0.0, 0.0, 0.0, 0.0, 0.0, 0.0, 0.0, 0.0, 0.5484, 0.7452, 0.6391, 0.7083, 0.7158, 0.8222, 0.5758, 0.8798, 0.0, 0.0, 0.0, 0.0, 0.0, 0.0, 0.0, 0.0, 0.0, 0.0, 0.0, 0.0, 0.0, 0.0, 0.0, 0.0, 0.0, 0.0, 0.0, 0.0, 0.0, 0.0, 0.0, 0.0, 0.5497, 0.2535, 0.4516, 0.2529, 0.4243, 0.1183, 0.5758, 0.1185, 0.0, 0.0, 0.0, 0.0, 0.0, 0.0, 0.0, 0.0, 0.0, 0.0, 0.0, 0.0, 0.0, 0.0, 0.0, 0.0, 0.0, 0.0, 0.0, 0.0, 0.0, 0.0, 0.0, 0.0, 0.2534, 0.4485, 0.2531, 0.5464, 0.1188, 0.5742, 0.1189, 0.4225, 0.0, 0.0, 0.0, 0.0, 0.0, 0.0, 0.0, 0.0, 0.0, 0.0, 0.0, 0.0, 0.0, 0.0, 0.0, 0.0, 0.7087, 0.6397, 0.7466, 0.5495, 0.8812, 0.5755, 0.8229, 0.7153, 0.0, 0.0, 0.0, 0.0, 0.0, 0.0, 0.0, 0.0, 0.2842, 0.8216, 0.4243, 0.8796, 0.4142, 0.9309, 0.2552, 0.8652, 0.0, 0.0, 0.0, 0.0, 0.0, 0.0, 0.0, 0.0, 0.2552, 0.8652, 0.1334, 0.7436, 0.1768, 0.7144, 0.2842, 0.8216, 0.1334, 0.7436, 0.2552, 0.8652, 0.2172, 0.9221, 0.07643, 0.7817, 0.8812, 0.4239, 0.8232, 0.2837, 0.8666, 0.2545, 0.9327, 0.4137, 0.0, 0.0, 0.0, 0.0, 0.0, 0.0, 0.0, 0.0, 0.1334, 0.7436, 0.06732, 0.5844, 0.1188, 0.5742, 0.1768, 0.7144, 0.06732, 0.5844, 0.1334, 0.7436, 0.07643, 0.7817, 9.988e-05, 0.5977, 0.8812, 0.4239, 0.9327, 0.4137, 0.9323, 0.5859, 0.8812, 0.5755, 0.0, 0.0, 0.0, 0.0, 0.0, 0.0, 0.0, 0.0, 0.1188, 0.5742, 0.06732, 0.5844, 0.06769, 0.4122, 0.1189, 0.4225, 0.06769, 0.4122, 0.06732, 0.5844, 9.988e-05, 0.5977, 0.0006276, 0.3985, 0.0, 0.0, 0.0, 0.0, 0.0, 0.0, 0.0, 0.0, 0.8812, 0.5755, 0.9323, 0.5859, 0.8661, 0.7445, 0.8229, 0.7153, 0.1189, 0.4225, 0.06769, 0.4122, 0.1339, 0.2536, 0.1771, 0.2827, 0.1339, 0.2536, 0.06769, 0.4122, 0.0006276, 0.3985, 0.07732, 0.2153, 0.2904, 0.6371, 0.3597, 0.7067, 0.2842, 0.8216, 0.1768, 0.7144, 0.0, 0.0, 0.0, 0.0, 0.0, 0.0, 0.0, 0.0, 0.0, 0.0, 0.0, 0.0, 0.0, 0.0, 0.0, 0.0, 0.3609, 0.2898, 0.2913, 0.3584, 0.1771, 0.2827, 0.2843, 0.1759, 0.0, 0.0, 0.0, 0.0, 0.0, 0.0, 0.0, 0.0, 0.0, 0.0, 0.0, 0.0, 0.0, 0.0, 0.0, 0.0, 0.7096, 0.361, 0.6403, 0.2914, 0.7159, 0.1765, 0.8232, 0.2837, 0.3597, 0.7067, 0.4503, 0.7446, 0.4243, 0.8796, 0.2842, 0.8216, 0.0, 0.0, 0.0, 0.0, 0.0, 0.0, 0.0, 0.0, 0.6391, 0.7083, 0.7087, 0.6397, 0.8229, 0.7153, 0.7158, 0.8222, 0.0, 0.0, 0.0, 0.0, 0.0, 0.0, 0.0, 0.0, 0.2913, 0.3584, 0.2534, 0.4485, 0.1189, 0.4225, 0.1771, 0.2827, 0.0, 0.0, 0.0, 0.0, 0.0, 0.0, 0.0, 0.0, 0.0, 0.0, 0.0, 0.0, 0.0, 0.0, 0.0, 0.0, 0.6403, 0.2914, 0.5497, 0.2535, 0.5758, 0.1185, 0.7159, 0.1765, 0.4503, 0.7446, 0.5484, 0.7452, 0.5758, 0.8798, 0.4243, 0.8796, 0.1771, 0.2827, 0.1339, 0.2536, 0.2556, 0.1326, 0.2843, 0.1759, 0.4243, 0.1183, 0.2843, 0.1759, 0.2556, 0.1326, 0.4141, 0.06715, 0.8232, 0.2837, 0.7159, 0.1765, 0.7448, 0.133, 0.8666, 0.2545, 0.7159, 0.1765, 0.5758, 0.1185, 0.5859, 0.06722, 0.7448, 0.133, 0.4243, 0.8796, 0.5758, 0.8798, 0.5859, 0.9309, 0.4142, 0.9309, 0.5758, 0.1185, 0.4243, 0.1183, 0.4141, 0.06715, 0.5859, 0.06722, 0.5758, 0.8798, 0.7158, 0.8222, 0.7445, 0.8654, 0.5859, 0.9309, 0.0, 0.0, 0.0, 0.0, 0.0, 0.0, 0.0, 0.0, 0.2556, 0.1326, 0.1339, 0.2536, 0.07732, 0.2153, 0.2179, 0.07568, 0.0, 0.0, 0.0, 0.0, 0.0, 0.0, 0.0, 0.0, 0.4141, 0.06715, 0.2556, 0.1326, 0.2179, 0.07568, 0.401, 9.988e-05, 0.0, 0.0, 0.0, 0.0, 0.0, 0.0, 0.0, 0.0, 0.5859, 0.06722, 0.4141, 0.06715, 0.401, 9.988e-05, 0.5993, 0.0001431, 0.7448, 0.133, 0.5859, 0.06722, 0.5993, 0.0001431, 0.7828, 0.07603, 0.0, 0.0, 0.0, 0.0, 0.0, 0.0, 0.0, 0.0, 0.0, 0.0, 0.0, 0.0, 0.0, 0.0, 0.0, 0.0, 0.0, 0.0, 0.0, 0.0, 0.0, 0.0, 0.0, 0.0, 0.0, 0.0, 0.0, 0.0, 0.0, 0.0, 0.0, 0.0, 0.0, 0.0, 0.0, 0.0, 0.0, 0.0, 0.0, 0.0, 0.0, 0.0, 0.0, 0.0, 0.0, 0.0, 0.0, 0.0, 0.0, 0.0, 0.0, 0.0, 0.0, 0.0, 0.0, 0.0, 0.0, 0.0, 0.0, 0.0, 0.0, 0.0, 0.0, 0.0, 0.0, 0.0, 0.0, 0.0, 0.0, 0.0, 0.0, 0.0, 0.0, 0.0, 0.0, 0.0, 0.0, 0.0, 0.0, 0.0, 0.0, 0.0, 0.0, 0.0, 0.0, 0.0, 0.0, 0.0, 0.0, 0.0, 0.0, 0.0, 0.0, 0.0, 0.0, 0.0, 0.0, 0.0, 0.0, 0.0, 0.0, 0.0, 0.0, 0.0, 0.0, 0.0, 0.0, 0.0, 0.0, 0.0, 0.0, 0.0, 0.0, 0.0, 0.0, 0.0, 0.0, 0.0, 0.0, 0.0, 0.0, 0.0, 0.0, 0.0, 0.0, 0.0, 0.0, 0.0, 0.0, 0.0, 0.0, 0.0, 0.0, 0.0, 0.0, 0.0, 0.2552, 0.8652, 0.4142, 0.9309, 0.4007, 0.998, 0.2172, 0.9221, 0.0, 0.0, 0.0, 0.0, 0.0, 0.0, 0.0, 0.0, 0.7445, 0.8654, 0.8661, 0.7445, 0.9227, 0.7827, 0.7822, 0.9223, 0.4142, 0.9309, 0.5859, 0.9309, 0.5991, 0.998, 0.4007, 0.998, 0.0, 0.0, 0.0, 0.0, 0.0, 0.0, 0.0, 0.0, 0.8661, 0.7445, 0.9323, 0.5859, 0.9994, 0.5995, 0.9227, 0.7827, 0.5859, 0.9309, 0.7445, 0.8654, 0.7822, 0.9223, 0.5991, 0.998, 0.0, 0.0, 0.0, 0.0, 0.0, 0.0, 0.0, 0.0, 0.9323, 0.5859, 0.9327, 0.4137, 0.9999, 0.4004, 0.9994, 0.5995, 0.0, 0.0, 0.0, 0.0, 0.0, 0.0, 0.0, 0.0, 0.9327, 0.4137, 0.8666, 0.2545, 0.9236, 0.2165, 0.9999, 0.4004, 0.0, 0.0, 0.0, 0.0, 0.0, 0.0, 0.0, 0.0, 0.0, 0.0, 0.0, 0.0, 0.0, 0.0, 0.0, 0.0, 0.8666, 0.2545, 0.7448, 0.133, 0.7828, 0.07603, 0.9236, 0.2165, 0.0, 0.0, 0.0, 0.0, 0.0, 0.0, 0.0, 0.0, 0.0, 0.0, 0.0, 0.0, 0.0, 0.0, 0.0, 0.0, 0.8229, 0.7153, 0.8661, 0.7445, 0.7445, 0.8654, 0.7158, 0.8222])
me_cilindro.materials.append(mat_prato)
me_cilindro.use_remesh_preserve_volume = False
me_cilindro.use_remesh_preserve_attributes = False
me_cilindro.use_mirror_vertex_groups = False
me_cilindro.update()

# ---- objects
ob_agua = bpy.data.objects.new('agua', me_cilindro_003)
ob_ponto = bpy.data.objects.new('Ponto', light_ponto)
ob_plano = bpy.data.objects.new('Plano', me_plano)
ob_copo = bpy.data.objects.new('copo', me_cilindro_001)
ob_cobertura = bpy.data.objects.new('cobertura', me_torus_002)
ob_rosquinha = bpy.data.objects.new('rosquinha', me_torus_001)
ob_prato = bpy.data.objects.new('Prato', me_cilindro)
ob_camera = bpy.data.objects.new('Camera', cam_camera)

# ---- transforms, parenting, visibility, modifiers, constraints
ob_agua.location = (-1.98, -1.782, 0.06692)
ob_agua.scale = (0.99, 0.99, 0.99)
ob_agua.lineart.crease_threshold = 0.0
_m = ob_agua.modifiers.new('Subsurf', 'SUBSURF')
_m.uv_smooth = 'PRESERVE_CORNERS'
_m.levels = 3
_m.render_levels = 5
ob_ponto.location = (0.8824, -2.109, 8.007)
ob_ponto.lineart.crease_threshold = 0.0
ob_plano.location = (-0.3906, -0.2154, -0.04382)
ob_plano.scale = (-8.738, -8.738, -8.738)
ob_plano.lineart.crease_threshold = 0.0
ob_copo.location = (-1.98, -1.782, 0.06692)
ob_copo.scale = (0.5723, 0.5723, 0.5723)
ob_copo.lineart.crease_threshold = 0.0
_m = ob_copo.modifiers.new('Subsurf', 'SUBSURF')
_m.uv_smooth = 'PRESERVE_CORNERS'
_m.levels = 3
_m.render_levels = 5
_m.show_only_control_edges = False
ob_cobertura.location = (-0.08659, -0.2205, 0.3934)
ob_cobertura.scale = (0.515, 0.515, 0.515)
ob_cobertura.lineart.crease_threshold = 0.0
_m = ob_cobertura.modifiers.new('Subsurf', 'SUBSURF')
_m.uv_smooth = 'PRESERVE_CORNERS'
_m.levels = 5
_m.render_levels = 5
_m = ob_cobertura.modifiers.new('Deslocar', 'DISPLACE')
_m.strength = 0.1
ob_rosquinha.location = (-0.07691, -0.2136, 0.3646)
ob_rosquinha.scale = (0.515, 0.515, 0.515)
ob_rosquinha.lineart.crease_threshold = 0.0
_m = ob_rosquinha.modifiers.new('Subsurf', 'SUBSURF')
_m.uv_smooth = 'PRESERVE_CORNERS'
_m.levels = 5
_m.render_levels = 5
_m = ob_rosquinha.modifiers.new('Solidificar', 'SOLIDIFY')
_m.thickness = 0.5
_m.nonmanifold_thickness_mode = 'FIXED'
_m.nonmanifold_merge_threshold = 0.0003
ob_prato.location = (0.0, 0.0, 0.0)
ob_prato.lineart.crease_threshold = 0.0
_m = ob_prato.modifiers.new('Subsurf', 'SUBSURF')
_m.uv_smooth = 'PRESERVE_CORNERS'
_m.levels = 5
_m.render_levels = 5
_m.show_only_control_edges = False
ob_camera.location = (8.051, -7.942, 5.564)
ob_camera.rotation_euler = (1.109, 0.02628, 0.7898)
ob_camera.lock_rotations_4d = False
ob_camera.empty_display_type = 'ARROWS'
ob_camera.color = (0.0, 0.0, 0.0, 0.0)
ob_camera.display_type = 'WIRE'
ob_camera.lineart.crease_threshold = 0.0

# ---- collection membership
col_collection_1.objects.link(ob_agua)
col_collection_1.objects.link(ob_ponto)
col_collection_1.objects.link(ob_plano)
col_collection_1.objects.link(ob_copo)
col_collection_1.objects.link(ob_cobertura)
col_collection_1.objects.link(ob_rosquinha)
col_collection_1.objects.link(ob_prato)
col_collection_1.objects.link(ob_camera)

# ---- scene / render settings (as saved in the file)
scene.camera = ob_camera
scene.frame_start = 4; scene.frame_end = 5; scene.frame_set(4)
scene.render.engine = 'CYCLES'
scene.render.resolution_percentage = 50
scene.render.dither_intensity = 0.0
scene.cycles.use_denoising = False
scene.cycles.samples = 128
scene.cycles.sampling_pattern = 'TABULATED_SOBOL'
scene.cycles.use_adaptive_sampling = False
scene.cycles.use_light_tree = False
scene.cycles.blur_glossy = 0.0
scene.cycles.sample_clamp_indirect = 0.0
scene.view_settings.view_transform = 'Standard'
bpy.context.view_layer.update()
